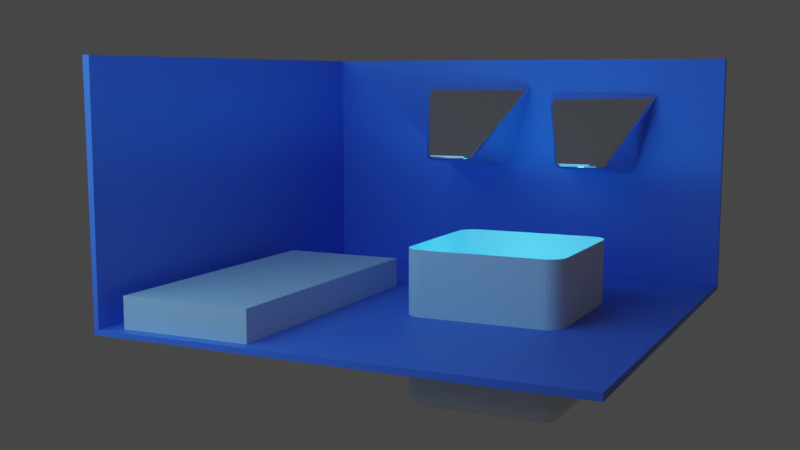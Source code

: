 # Source: room.blend  (saved by Blender 2.90.8; exported with 4.5.12 LTS)
import bpy
from mathutils import Matrix  # noqa: F401  (used for matrix-valued properties, if any)

bpy.ops.wm.read_factory_settings(use_empty=True)
scene = bpy.context.scene
scene.name = 'Scene'

# ---- collections
col_collection = bpy.data.collections.new('Collection'); scene.collection.children.link(col_collection)

# ---- materials (node trees are filled in below, after node groups)
mat_material_004 = bpy.data.materials.new('Material.004')
mat_material_005 = bpy.data.materials.new('Material.005')
mat_material_007 = bpy.data.materials.new('Material.007')
mat_material_003 = bpy.data.materials.new('Material.003')
mat_material_006 = bpy.data.materials.new('Material.006')

# ---- material node trees
mat_material_004.use_nodes = True; mat_material_004.node_tree.nodes.clear()
_N = mat_material_004.node_tree.nodes; _L = mat_material_004.node_tree.links
n0 = _N.new('ShaderNodeBsdfPrincipled'); n0.name = 'Principled BSDF'; n0.location = (10, 300)
n0.distribution = 'GGX'
n0.subsurface_method = 'BURLEY'
n0.inputs[0].default_value = (0.1467, 0.2457, 0.8, 1.0)
n0.inputs[3].default_value = 1.45
n0.inputs[27].default_value = (0.0, 0.0, 0.0, 1.0)
n0.inputs[28].default_value = 1.0
n1 = _N.new('ShaderNodeOutputMaterial'); n1.name = 'Material Output'; n1.location = (300, 300)
_L.new(n0.outputs[0], n1.inputs[0])
n1.is_active_output = True
mat_material_005.use_nodes = True; mat_material_005.node_tree.nodes.clear()
_N = mat_material_005.node_tree.nodes; _L = mat_material_005.node_tree.links
n0 = _N.new('ShaderNodeBsdfPrincipled'); n0.name = 'Principled BSDF'; n0.location = (10, 300)
n0.distribution = 'GGX'
n0.subsurface_method = 'BURLEY'
n0.inputs[1].default_value = 0.9455
n0.inputs[2].default_value = 0.07273
n0.inputs[3].default_value = 1.45
n0.inputs[27].default_value = (0.0, 0.0, 0.0, 1.0)
n0.inputs[28].default_value = 1.0
n1 = _N.new('ShaderNodeOutputMaterial'); n1.name = 'Material Output'; n1.location = (300, 300)
_L.new(n0.outputs[0], n1.inputs[0])
n1.is_active_output = True
mat_material_007.use_nodes = True; mat_material_007.node_tree.nodes.clear()
_N = mat_material_007.node_tree.nodes; _L = mat_material_007.node_tree.links
n0 = _N.new('ShaderNodeBsdfPrincipled'); n0.name = 'Principled BSDF'; n0.location = (10, 300)
n0.distribution = 'GGX'
n0.subsurface_method = 'BURLEY'
n0.inputs[1].default_value = 0.9455
n0.inputs[2].default_value = 0.08636
n0.inputs[3].default_value = 1.45
n0.inputs[27].default_value = (0.0, 0.0, 0.0, 1.0)
n0.inputs[28].default_value = 1.0
n1 = _N.new('ShaderNodeOutputMaterial'); n1.name = 'Material Output'; n1.location = (300, 300)
_L.new(n0.outputs[0], n1.inputs[0])
n1.is_active_output = True
mat_material_003.use_nodes = True; mat_material_003.node_tree.nodes.clear()
_N = mat_material_003.node_tree.nodes; _L = mat_material_003.node_tree.links
n0 = _N.new('ShaderNodeOutputMaterial'); n0.name = 'Material Output'; n0.location = (300, 300)
n1 = _N.new('ShaderNodeBsdfPrincipled'); n1.name = 'Principled BSDF'; n1.location = (10, 300)
n1.distribution = 'GGX'
n1.subsurface_method = 'BURLEY'
n1.inputs[3].default_value = 1.45
n1.inputs[27].default_value = (0.0, 0.0, 0.0, 1.0)
n1.inputs[28].default_value = 1.0
_L.new(n1.outputs[0], n0.inputs[0])
n0.is_active_output = True
mat_material_006.use_nodes = True; mat_material_006.node_tree.nodes.clear()
_N = mat_material_006.node_tree.nodes; _L = mat_material_006.node_tree.links
n0 = _N.new('ShaderNodeOutputMaterial'); n0.name = 'Material Output'; n0.location = (300, 300)
n1 = _N.new('ShaderNodeEmission'); n1.name = 'Emission'; n1.location = (10, 300)
n1.inputs[0].default_value = (0.01266, 0.3929, 1.0, 1.0)
n1.inputs[1].default_value = 100.0
_L.new(n1.outputs[0], n0.inputs[0])
n0.is_active_output = True

# ---- world
world_world = bpy.data.worlds.new('World'); scene.world = world_world
world_world.use_nodes = True; world_world.node_tree.nodes.clear()
_N = world_world.node_tree.nodes; _L = world_world.node_tree.links
n0 = _N.new('ShaderNodeOutputWorld'); n0.name = 'World Output'; n0.location = (300, 300)
n1 = _N.new('ShaderNodeBackground'); n1.name = 'Background'; n1.location = (10, 300)
n1.inputs[0].default_value = (0.05088, 0.05088, 0.05088, 1.0)
_L.new(n1.outputs[0], n0.inputs[0])
n0.is_active_output = True
world_world.color = (0.05088, 0.05088, 0.05088)
world_world.use_sun_shadow = False
world_world.sun_shadow_jitter_overblur = 0.0

# ---- cameras
cam_camera_001 = bpy.data.cameras.new('Camera.001')

# ---- lights
light_area = bpy.data.lights.new('Area', 'AREA')
light_area.color = (0.1519, 0.4566, 1.0)
light_area.transmission_factor = 0.0
light_area.energy = 314.2
light_area.shadow_soft_size = 1.0
light_area.shadow_maximum_resolution = 0.006
light_area.use_absolute_resolution = True
light_area.size = 1.0
light_area.size_y = 1.0

# ---- meshes
me_plane = bpy.data.meshes.new('Plane')
me_plane.from_pydata([(-1.0, -1.0, 0.0), (1.0, -1.0, 0.0), (-1.0, 1.0, 0.0), (1.0, 1.0, 0.0), (-1.0, -1.0, 1.058), (-1.0, 1.0, 1.058), (1.0, 1.0, 1.058), (-1.021, -1.0, -0.02121), (1.0, -1.0, -0.03), (-1.017, 1.017, -0.01732), (1.0, 1.021, -0.02121), (-1.03, -1.0, 1.058), (-1.021, 1.021, 1.058), (1.0, 1.03, 1.058)], [], [(0, 1, 3, 2), (2, 3, 6, 5), (0, 2, 5, 4), (7, 9, 10, 8), (9, 12, 13, 10), (7, 11, 12, 9), (1, 0, 7, 8), (3, 1, 8, 10), (4, 5, 12, 11), (5, 6, 13, 12), (6, 3, 10, 13), (0, 4, 11, 7)])
_uv = me_plane.uv_layers.new(name='UVMap')
_uv.uv.foreach_set('vector', [0.0, 0.0, 1.0, 0.0, 1.0, 1.0, 0.0, 1.0, 0.0, 1.0, 1.0, 1.0, 1.0, 1.0, 0.0, 1.0, 0.0, 0.0, 0.0, 1.0, 0.0, 1.0, 0.0, 0.0, 0.0, 0.0, 0.0, 1.0, 1.0, 1.0, 1.0, 0.0, 0.0, 1.0, 0.0, 1.0, 1.0, 1.0, 1.0, 1.0, 0.0, 0.0, 0.0, 0.0, 0.0, 1.0, 0.0, 1.0, 1.0, 0.0, 0.0, 0.0, 0.0, 0.0, 1.0, 0.0, 1.0, 1.0, 1.0, 0.0, 1.0, 0.0, 1.0, 1.0, 0.0, 0.0, 0.0, 1.0, 0.0, 1.0, 0.0, 0.0, 0.0, 1.0, 1.0, 1.0, 1.0, 1.0, 0.0, 1.0, 1.0, 1.0, 1.0, 1.0, 1.0, 1.0, 1.0, 1.0, 0.0, 0.0, 0.0, 0.0, 0.0, 0.0, 0.0, 0.0])
me_plane.materials.append(mat_material_004)
me_plane.use_remesh_fix_poles = True
me_plane.use_remesh_preserve_attributes = False
me_plane.use_mirror_vertex_groups = False
me_plane.update()
me_cube_002 = bpy.data.meshes.new('Cube.002')
me_cube_002.from_pydata([(-0.4803, -1.0, -0.561), (-1.293, 0.08462, 1.0), (-1.0, 1.0, -1.0), (-1.0, 1.0, 1.0), (0.4803, -1.0, -0.561), (1.293, 0.08462, 1.0), (1.0, 1.0, -1.0), (1.0, 1.0, 1.0)], [], [(0, 1, 3, 2), (2, 3, 7, 6), (6, 7, 5, 4), (4, 5, 1, 0), (2, 6, 4, 0), (7, 3, 1, 5)])
me_cube_002.polygons.foreach_set('use_smooth', [True] * 6)
_uv = me_cube_002.uv_layers.new(name='UVMap')
_uv.uv.foreach_set('vector', [0.375, 0.0, 0.625, 0.0, 0.625, 0.25, 0.375, 0.25, 0.375, 0.25, 0.625, 0.25, 0.625, 0.5, 0.375, 0.5, 0.375, 0.5, 0.625, 0.5, 0.625, 0.75, 0.375, 0.75, 0.375, 0.75, 0.625, 0.75, 0.625, 1.0, 0.375, 1.0, 0.125, 0.5, 0.375, 0.5, 0.375, 0.75, 0.125, 0.75, 0.625, 0.5, 0.875, 0.5, 0.875, 0.75, 0.625, 0.75])
me_cube_002.materials.append(mat_material_005)
me_cube_002.use_remesh_fix_poles = True
me_cube_002.use_remesh_preserve_attributes = False
me_cube_002.use_mirror_vertex_groups = False
me_cube_002.update()
me_cube_003 = bpy.data.meshes.new('Cube.003')
me_cube_003.from_pydata([(-0.4803, -1.0, -0.561), (-1.293, 0.08462, 1.0), (-1.0, 1.0, -1.0), (-1.0, 1.0, 1.0), (0.4803, -1.0, -0.561), (1.293, 0.08462, 1.0), (1.0, 1.0, -1.0), (1.0, 1.0, 1.0)], [], [(0, 1, 3, 2), (2, 3, 7, 6), (6, 7, 5, 4), (4, 5, 1, 0), (2, 6, 4, 0), (7, 3, 1, 5)])
me_cube_003.polygons.foreach_set('use_smooth', [True] * 6)
_uv = me_cube_003.uv_layers.new(name='UVMap')
_uv.uv.foreach_set('vector', [0.375, 0.0, 0.625, 0.0, 0.625, 0.25, 0.375, 0.25, 0.375, 0.25, 0.625, 0.25, 0.625, 0.5, 0.375, 0.5, 0.375, 0.5, 0.625, 0.5, 0.625, 0.75, 0.375, 0.75, 0.375, 0.75, 0.625, 0.75, 0.625, 1.0, 0.375, 1.0, 0.125, 0.5, 0.375, 0.5, 0.375, 0.75, 0.125, 0.75, 0.625, 0.5, 0.875, 0.5, 0.875, 0.75, 0.625, 0.75])
me_cube_003.materials.append(mat_material_007)
me_cube_003.use_remesh_fix_poles = True
me_cube_003.use_remesh_preserve_attributes = False
me_cube_003.use_mirror_vertex_groups = False
me_cube_003.update()
me_cube_004 = bpy.data.meshes.new('Cube.004')
me_cube_004.from_pydata([(-1.0, -1.0, -1.0), (-1.0, -1.0, 1.0), (-1.0, 1.0, -1.0), (-1.0, 1.0, 1.0), (1.0, -1.0, -1.0), (1.0, -1.0, 1.0), (1.0, 1.0, -1.0), (1.0, 1.0, 1.0)], [], [(0, 1, 3, 2), (2, 3, 7, 6), (6, 7, 5, 4), (4, 5, 1, 0), (2, 6, 4, 0), (7, 3, 1, 5)])
_uv = me_cube_004.uv_layers.new(name='UVMap')
_uv.uv.foreach_set('vector', [0.375, 0.0, 0.625, 0.0, 0.625, 0.25, 0.375, 0.25, 0.375, 0.25, 0.625, 0.25, 0.625, 0.5, 0.375, 0.5, 0.375, 0.5, 0.625, 0.5, 0.625, 0.75, 0.375, 0.75, 0.375, 0.75, 0.625, 0.75, 0.625, 1.0, 0.375, 1.0, 0.125, 0.5, 0.375, 0.5, 0.375, 0.75, 0.125, 0.75, 0.625, 0.5, 0.875, 0.5, 0.875, 0.75, 0.625, 0.75])
me_cube_004.materials.append(mat_material_003)
me_cube_004.use_remesh_fix_poles = True
me_cube_004.use_remesh_preserve_attributes = False
me_cube_004.use_mirror_vertex_groups = False
me_cube_004.update()
me_cube_005 = bpy.data.meshes.new('Cube.005')
me_cube_005.from_pydata([(-0.78, -0.78, -1.0), (-0.78, -1.0, -0.78), (-1.0, -0.78, -0.78), (-0.78, -0.8229, -0.9958), (-0.78, -0.8642, -0.9833), (-0.78, -0.9022, -0.9629), (-0.78, -0.9356, -0.9356), (-0.8229, -0.78, -0.9958), (-0.8242, -0.8248, -0.9908), (-0.8243, -0.8664, -0.9774), (-0.8239, -0.9024, -0.9575), (-0.8237, -0.9324, -0.9326), (-0.8642, -0.78, -0.9833), (-0.8663, -0.8248, -0.9774), (-0.8652, -0.8654, -0.964), (-0.8626, -0.8984, -0.946), (-0.8611, -0.9246, -0.9246), (-0.9022, -0.78, -0.9629), (-0.9026, -0.8242, -0.9573), (-0.8984, -0.8627, -0.946), (-0.8924, -0.8924, -0.9321), (-0.8892, -0.915, -0.915), (-0.907, -0.907, -0.907), (-0.8229, -0.9958, -0.78), (-0.8642, -0.9833, -0.78), (-0.9022, -0.9629, -0.78), (-0.9356, -0.9356, -0.78), (-0.78, -0.9958, -0.8229), (-0.8248, -0.9908, -0.8242), (-0.8664, -0.9774, -0.8243), (-0.9024, -0.9575, -0.8239), (-0.9324, -0.9326, -0.8237), (-0.78, -0.9833, -0.8642), (-0.8248, -0.9774, -0.8663), (-0.8654, -0.964, -0.8652), (-0.8984, -0.946, -0.8626), (-0.9246, -0.9246, -0.8611), (-0.78, -0.9629, -0.9022), (-0.8242, -0.9573, -0.9026), (-0.8627, -0.946, -0.8984), (-0.8924, -0.9321, -0.8924), (-0.915, -0.915, -0.8892), (-0.9958, -0.78, -0.8229), (-0.9833, -0.78, -0.8642), (-0.9629, -0.78, -0.9022), (-0.9356, -0.78, -0.9356), (-0.9958, -0.8229, -0.78), (-0.9908, -0.8242, -0.8248), (-0.9774, -0.8243, -0.8664), (-0.9575, -0.8239, -0.9024), (-0.9326, -0.8237, -0.9324), (-0.9833, -0.8642, -0.78), (-0.9774, -0.8663, -0.8248), (-0.964, -0.8652, -0.8654), (-0.946, -0.8626, -0.8984), (-0.9246, -0.8611, -0.9246), (-0.9629, -0.9022, -0.78), (-0.9573, -0.9026, -0.8242), (-0.946, -0.8984, -0.8627), (-0.9321, -0.8924, -0.8924), (-0.915, -0.8892, -0.915), (-1.0, -0.78, 1.0), (-0.78, -1.0, 1.0), (-0.9958, -0.8229, 1.0), (-0.9833, -0.8642, 1.0), (-0.9629, -0.9022, 1.0), (-0.9356, -0.9356, 1.0), (-0.9022, -0.9629, 1.0), (-0.8642, -0.9833, 1.0), (-0.8229, -0.9958, 1.0), (-0.78, 0.78, -1.0), (-1.0, 0.78, -0.78), (-0.78, 1.0, -0.78), (-0.8229, 0.78, -0.9958), (-0.8642, 0.78, -0.9833), (-0.9022, 0.78, -0.9629), (-0.9356, 0.78, -0.9356), (-0.78, 0.8229, -0.9958), (-0.8248, 0.8242, -0.9908), (-0.8664, 0.8243, -0.9774), (-0.9024, 0.8239, -0.9575), (-0.9324, 0.8237, -0.9326), (-0.78, 0.8642, -0.9833), (-0.8248, 0.8663, -0.9774), (-0.8654, 0.8652, -0.964), (-0.8984, 0.8626, -0.946), (-0.9246, 0.8611, -0.9246), (-0.78, 0.9022, -0.9629), (-0.8242, 0.9026, -0.9573), (-0.8627, 0.8984, -0.946), (-0.8924, 0.8924, -0.9321), (-0.915, 0.8892, -0.915), (-0.907, 0.907, -0.907), (-0.9958, 0.8229, -0.78), (-0.9833, 0.8642, -0.78), (-0.9629, 0.9022, -0.78), (-0.9356, 0.9356, -0.78), (-0.9958, 0.78, -0.8229), (-0.9908, 0.8248, -0.8242), (-0.9774, 0.8664, -0.8243), (-0.9575, 0.9024, -0.8239), (-0.9326, 0.9324, -0.8237), (-0.9833, 0.78, -0.8642), (-0.9774, 0.8248, -0.8663), (-0.964, 0.8654, -0.8652), (-0.946, 0.8984, -0.8626), (-0.9246, 0.9246, -0.8611), (-0.9629, 0.78, -0.9022), (-0.9573, 0.8242, -0.9026), (-0.946, 0.8627, -0.8984), (-0.9321, 0.8924, -0.8924), (-0.915, 0.915, -0.8892), (-0.78, 0.9958, -0.8229), (-0.78, 0.9833, -0.8642), (-0.78, 0.9629, -0.9022), (-0.78, 0.9356, -0.9356), (-0.8229, 0.9958, -0.78), (-0.8242, 0.9908, -0.8248), (-0.8243, 0.9774, -0.8664), (-0.8239, 0.9575, -0.9024), (-0.8237, 0.9326, -0.9324), (-0.8642, 0.9833, -0.78), (-0.8663, 0.9774, -0.8248), (-0.8652, 0.964, -0.8654), (-0.8626, 0.946, -0.8984), (-0.8611, 0.9246, -0.9246), (-0.9022, 0.9629, -0.78), (-0.9026, 0.9573, -0.8242), (-0.8984, 0.946, -0.8627), (-0.8924, 0.9321, -0.8924), (-0.8892, 0.915, -0.915), (-0.78, 1.0, 1.0), (-1.0, 0.78, 1.0), (-0.8229, 0.9958, 1.0), (-0.8642, 0.9833, 1.0), (-0.9022, 0.9629, 1.0), (-0.9356, 0.9356, 1.0), (-0.9629, 0.9022, 1.0), (-0.9833, 0.8642, 1.0), (-0.9958, 0.8229, 1.0), (0.78, -0.78, -1.0), (1.0, -0.78, -0.78), (0.78, -1.0, -0.78), (0.8229, -0.78, -0.9958), (0.8642, -0.78, -0.9833), (0.9022, -0.78, -0.9629), (0.9356, -0.78, -0.9356), (0.78, -0.8229, -0.9958), (0.8248, -0.8242, -0.9908), (0.8664, -0.8243, -0.9774), (0.9024, -0.8239, -0.9575), (0.9324, -0.8237, -0.9326), (0.78, -0.8642, -0.9833), (0.8248, -0.8663, -0.9774), (0.8654, -0.8652, -0.964), (0.8984, -0.8626, -0.946), (0.9246, -0.8611, -0.9246), (0.78, -0.9022, -0.9629), (0.8242, -0.9026, -0.9573), (0.8627, -0.8984, -0.946), (0.8924, -0.8924, -0.9321), (0.915, -0.8892, -0.915), (0.907, -0.907, -0.907), (0.9958, -0.8229, -0.78), (0.9833, -0.8642, -0.78), (0.9629, -0.9022, -0.78), (0.9356, -0.9356, -0.78), (0.9958, -0.78, -0.8229), (0.9908, -0.8248, -0.8242), (0.9774, -0.8664, -0.8243), (0.9575, -0.9024, -0.8239), (0.9326, -0.9324, -0.8237), (0.9833, -0.78, -0.8642), (0.9774, -0.8248, -0.8663), (0.964, -0.8654, -0.8652), (0.946, -0.8984, -0.8626), (0.9246, -0.9246, -0.8611), (0.9629, -0.78, -0.9022), (0.9573, -0.8242, -0.9026), (0.946, -0.8627, -0.8984), (0.9321, -0.8924, -0.8924), (0.915, -0.915, -0.8892), (0.78, -0.9958, -0.8229), (0.78, -0.9833, -0.8642), (0.78, -0.9629, -0.9022), (0.78, -0.9356, -0.9356), (0.8229, -0.9958, -0.78), (0.8242, -0.9908, -0.8248), (0.8243, -0.9774, -0.8664), (0.8239, -0.9575, -0.9024), (0.8237, -0.9326, -0.9324), (0.8642, -0.9833, -0.78), (0.8663, -0.9774, -0.8248), (0.8652, -0.964, -0.8654), (0.8626, -0.946, -0.8984), (0.8611, -0.9246, -0.9246), (0.9022, -0.9629, -0.78), (0.9026, -0.9573, -0.8242), (0.8984, -0.946, -0.8627), (0.8924, -0.9321, -0.8924), (0.8892, -0.915, -0.915), (0.78, -1.0, 1.0), (1.0, -0.78, 1.0), (0.8229, -0.9958, 1.0), (0.8642, -0.9833, 1.0), (0.9022, -0.9629, 1.0), (0.9356, -0.9356, 1.0), (0.9629, -0.9022, 1.0), (0.9833, -0.8642, 1.0), (0.9958, -0.8229, 1.0), (0.78, 0.78, -1.0), (0.78, 1.0, -0.78), (1.0, 0.78, -0.78), (0.78, 0.8229, -0.9958), (0.78, 0.8642, -0.9833), (0.78, 0.9022, -0.9629), (0.78, 0.9356, -0.9356), (0.8229, 0.78, -0.9958), (0.8242, 0.8248, -0.9908), (0.8243, 0.8664, -0.9774), (0.8239, 0.9024, -0.9575), (0.8237, 0.9324, -0.9326), (0.8642, 0.78, -0.9833), (0.8663, 0.8248, -0.9774), (0.8652, 0.8654, -0.964), (0.8626, 0.8984, -0.946), (0.8611, 0.9246, -0.9246), (0.9022, 0.78, -0.9629), (0.9026, 0.8242, -0.9573), (0.8984, 0.8627, -0.946), (0.8924, 0.8924, -0.9321), (0.8892, 0.915, -0.915), (0.907, 0.907, -0.907), (0.8229, 0.9958, -0.78), (0.8642, 0.9833, -0.78), (0.9022, 0.9629, -0.78), (0.9356, 0.9356, -0.78), (0.78, 0.9958, -0.8229), (0.8248, 0.9908, -0.8242), (0.8664, 0.9774, -0.8243), (0.9024, 0.9575, -0.8239), (0.9324, 0.9326, -0.8237), (0.78, 0.9833, -0.8642), (0.8248, 0.9774, -0.8663), (0.8654, 0.964, -0.8652), (0.8984, 0.946, -0.8626), (0.9246, 0.9246, -0.8611), (0.78, 0.9629, -0.9022), (0.8242, 0.9573, -0.9026), (0.8627, 0.946, -0.8984), (0.8924, 0.9321, -0.8924), (0.915, 0.915, -0.8892), (0.9958, 0.78, -0.8229), (0.9833, 0.78, -0.8642), (0.9629, 0.78, -0.9022), (0.9356, 0.78, -0.9356), (0.9958, 0.8229, -0.78), (0.9908, 0.8242, -0.8248), (0.9774, 0.8243, -0.8664), (0.9575, 0.8239, -0.9024), (0.9326, 0.8237, -0.9324), (0.9833, 0.8642, -0.78), (0.9774, 0.8663, -0.8248), (0.964, 0.8652, -0.8654), (0.946, 0.8626, -0.8984), (0.9246, 0.8611, -0.9246), (0.9629, 0.9022, -0.78), (0.9573, 0.9026, -0.8242), (0.946, 0.8984, -0.8627), (0.9321, 0.8924, -0.8924), (0.915, 0.8892, -0.915), (1.0, 0.78, 1.0), (0.78, 1.0, 1.0), (0.9958, 0.8229, 1.0), (0.9833, 0.8642, 1.0), (0.9629, 0.9022, 1.0), (0.9356, 0.9356, 1.0), (0.9022, 0.9629, 1.0), (0.8642, 0.9833, 1.0), (0.8229, 0.9958, 1.0)], [], [(142, 201, 62, 1), (212, 271, 202, 141), (72, 131, 272, 211), (2, 61, 132, 71), (0, 3, 8, 7), (3, 4, 9, 8), (4, 5, 10, 9), (5, 6, 11, 10), (7, 8, 13, 12), (8, 9, 14, 13), (9, 10, 15, 14), (10, 11, 16, 15), (12, 13, 18, 17), (13, 14, 19, 18), (14, 15, 20, 19), (15, 16, 21, 20), (17, 18, 50, 45), (18, 19, 55, 50), (19, 20, 60, 55), (20, 21, 22, 60), (1, 23, 28, 27), (23, 24, 29, 28), (24, 25, 30, 29), (25, 26, 31, 30), (27, 28, 33, 32), (28, 29, 34, 33), (29, 30, 35, 34), (30, 31, 36, 35), (32, 33, 38, 37), (33, 34, 39, 38), (34, 35, 40, 39), (35, 36, 41, 40), (37, 38, 11, 6), (38, 39, 16, 11), (39, 40, 21, 16), (40, 41, 22, 21), (2, 42, 47, 46), (42, 43, 48, 47), (43, 44, 49, 48), (44, 45, 50, 49), (46, 47, 52, 51), (47, 48, 53, 52), (48, 49, 54, 53), (49, 50, 55, 54), (51, 52, 57, 56), (52, 53, 58, 57), (53, 54, 59, 58), (54, 55, 60, 59), (56, 57, 31, 26), (57, 58, 36, 31), (58, 59, 41, 36), (59, 60, 22, 41), (70, 73, 78, 77), (73, 74, 79, 78), (74, 75, 80, 79), (75, 76, 81, 80), (77, 78, 83, 82), (78, 79, 84, 83), (79, 80, 85, 84), (80, 81, 86, 85), (82, 83, 88, 87), (83, 84, 89, 88), (84, 85, 90, 89), (85, 86, 91, 90), (87, 88, 120, 115), (88, 89, 125, 120), (89, 90, 130, 125), (90, 91, 92, 130), (71, 93, 98, 97), (93, 94, 99, 98), (94, 95, 100, 99), (95, 96, 101, 100), (97, 98, 103, 102), (98, 99, 104, 103), (99, 100, 105, 104), (100, 101, 106, 105), (102, 103, 108, 107), (103, 104, 109, 108), (104, 105, 110, 109), (105, 106, 111, 110), (107, 108, 81, 76), (108, 109, 86, 81), (109, 110, 91, 86), (110, 111, 92, 91), (72, 112, 117, 116), (112, 113, 118, 117), (113, 114, 119, 118), (114, 115, 120, 119), (116, 117, 122, 121), (117, 118, 123, 122), (118, 119, 124, 123), (119, 120, 125, 124), (121, 122, 127, 126), (122, 123, 128, 127), (123, 124, 129, 128), (124, 125, 130, 129), (126, 127, 101, 96), (127, 128, 106, 101), (128, 129, 111, 106), (129, 130, 92, 111), (140, 143, 148, 147), (143, 144, 149, 148), (144, 145, 150, 149), (145, 146, 151, 150), (147, 148, 153, 152), (148, 149, 154, 153), (149, 150, 155, 154), (150, 151, 156, 155), (152, 153, 158, 157), (153, 154, 159, 158), (154, 155, 160, 159), (155, 156, 161, 160), (157, 158, 190, 185), (158, 159, 195, 190), (159, 160, 200, 195), (160, 161, 162, 200), (141, 163, 168, 167), (163, 164, 169, 168), (164, 165, 170, 169), (165, 166, 171, 170), (167, 168, 173, 172), (168, 169, 174, 173), (169, 170, 175, 174), (170, 171, 176, 175), (172, 173, 178, 177), (173, 174, 179, 178), (174, 175, 180, 179), (175, 176, 181, 180), (177, 178, 151, 146), (178, 179, 156, 151), (179, 180, 161, 156), (180, 181, 162, 161), (142, 182, 187, 186), (182, 183, 188, 187), (183, 184, 189, 188), (184, 185, 190, 189), (186, 187, 192, 191), (187, 188, 193, 192), (188, 189, 194, 193), (189, 190, 195, 194), (191, 192, 197, 196), (192, 193, 198, 197), (193, 194, 199, 198), (194, 195, 200, 199), (196, 197, 171, 166), (197, 198, 176, 171), (198, 199, 181, 176), (199, 200, 162, 181), (210, 213, 218, 217), (213, 214, 219, 218), (214, 215, 220, 219), (215, 216, 221, 220), (217, 218, 223, 222), (218, 219, 224, 223), (219, 220, 225, 224), (220, 221, 226, 225), (222, 223, 228, 227), (223, 224, 229, 228), (224, 225, 230, 229), (225, 226, 231, 230), (227, 228, 260, 255), (228, 229, 265, 260), (229, 230, 270, 265), (230, 231, 232, 270), (211, 233, 238, 237), (233, 234, 239, 238), (234, 235, 240, 239), (235, 236, 241, 240), (237, 238, 243, 242), (238, 239, 244, 243), (239, 240, 245, 244), (240, 241, 246, 245), (242, 243, 248, 247), (243, 244, 249, 248), (244, 245, 250, 249), (245, 246, 251, 250), (247, 248, 221, 216), (248, 249, 226, 221), (249, 250, 231, 226), (250, 251, 232, 231), (212, 252, 257, 256), (252, 253, 258, 257), (253, 254, 259, 258), (254, 255, 260, 259), (256, 257, 262, 261), (257, 258, 263, 262), (258, 259, 264, 263), (259, 260, 265, 264), (261, 262, 267, 266), (262, 263, 268, 267), (263, 264, 269, 268), (264, 265, 270, 269), (266, 267, 241, 236), (267, 268, 246, 241), (268, 269, 251, 246), (269, 270, 232, 251), (70, 0, 7, 73), (73, 7, 12, 74), (74, 12, 17, 75), (75, 17, 45, 76), (76, 45, 44, 107), (107, 44, 43, 102), (102, 43, 42, 97), (97, 42, 2, 71), (1, 62, 69, 23), (23, 69, 68, 24), (24, 68, 67, 25), (25, 67, 66, 26), (26, 66, 65, 56), (56, 65, 64, 51), (51, 64, 63, 46), (46, 63, 61, 2), (131, 72, 116, 133), (133, 116, 121, 134), (134, 121, 126, 135), (135, 126, 96, 136), (136, 96, 95, 137), (137, 95, 94, 138), (138, 94, 93, 139), (139, 93, 71, 132), (210, 70, 77, 213), (213, 77, 82, 214), (214, 82, 87, 215), (215, 87, 115, 216), (216, 115, 114, 247), (247, 114, 113, 242), (242, 113, 112, 237), (237, 112, 72, 211), (271, 212, 256, 273), (273, 256, 261, 274), (274, 261, 266, 275), (275, 266, 236, 276), (276, 236, 235, 277), (277, 235, 234, 278), (278, 234, 233, 279), (279, 233, 211, 272), (140, 210, 217, 143), (143, 217, 222, 144), (144, 222, 227, 145), (145, 227, 255, 146), (146, 255, 254, 177), (177, 254, 253, 172), (172, 253, 252, 167), (167, 252, 212, 141), (201, 142, 186, 203), (203, 186, 191, 204), (204, 191, 196, 205), (205, 196, 166, 206), (206, 166, 165, 207), (207, 165, 164, 208), (208, 164, 163, 209), (209, 163, 141, 202), (0, 140, 147, 3), (3, 147, 152, 4), (4, 152, 157, 5), (5, 157, 185, 6), (6, 185, 184, 37), (37, 184, 183, 32), (32, 183, 182, 27), (27, 182, 142, 1), (70, 210, 140, 0)])
_uv = me_cube_005.uv_layers.new(name='UVMap')
_uv.uv.foreach_set('vector', [0.4025, 0.7775, 0.625, 0.7775, 0.625, 0.9725, 0.4025, 0.9725, 0.4025, 0.5275, 0.625, 0.5275, 0.625, 0.7225, 0.4025, 0.7225, 0.4025, 0.2775, 0.625, 0.2775, 0.625, 0.4725, 0.4025, 0.4725, 0.4025, 0.0275, 0.625, 0.0275, 0.625, 0.2225, 0.4025, 0.2225, 0.1525, 0.7225, 0.1525, 0.7279, 0.147, 0.7281, 0.1471, 0.7225, 0.1525, 0.7279, 0.1525, 0.733, 0.147, 0.7333, 0.147, 0.7281, 0.1525, 0.733, 0.1525, 0.7378, 0.147, 0.7378, 0.147, 0.7333, 0.1525, 0.7378, 0.1525, 0.75, 0.147, 0.75, 0.147, 0.7378, 0.1471, 0.7225, 0.147, 0.7281, 0.1417, 0.7281, 0.142, 0.7225, 0.147, 0.7281, 0.147, 0.7333, 0.1419, 0.7332, 0.1417, 0.7281, 0.147, 0.7333, 0.147, 0.7378, 0.1422, 0.7373, 0.1419, 0.7332, 0.147, 0.7378, 0.147, 0.75, 0.1424, 0.75, 0.1422, 0.7373, 0.142, 0.7225, 0.1417, 0.7281, 0.1372, 0.728, 0.1372, 0.7225, 0.1417, 0.7281, 0.1419, 0.7332, 0.1377, 0.7328, 0.1372, 0.728, 0.1419, 0.7332, 0.1422, 0.7373, 0.1384, 0.7366, 0.1377, 0.7328, 0.1422, 0.7373, 0.1424, 0.75, 0.1388, 0.75, 0.1384, 0.7366, 0.1372, 0.7225, 0.1372, 0.728, 0.125, 0.728, 0.125, 0.7225, 0.1372, 0.728, 0.1377, 0.7328, 0.125, 0.7326, 0.125, 0.728, 0.1377, 0.7328, 0.1384, 0.7366, 0.125, 0.7362, 0.125, 0.7326, 0.1384, 0.7366, 0.1388, 0.75, 0.1366, 0.75, 0.125, 0.7362, 0.4025, 0.9725, 0.4025, 0.9779, 0.397, 0.9781, 0.3971, 0.9725, 0.4025, 0.9779, 0.4025, 0.983, 0.397, 0.9833, 0.397, 0.9781, 0.4025, 0.983, 0.4025, 0.9878, 0.397, 0.9878, 0.397, 0.9833, 0.4025, 0.9878, 0.4025, 1.0, 0.397, 1.0, 0.397, 0.9878, 0.3971, 0.9725, 0.397, 0.9781, 0.3917, 0.9781, 0.392, 0.9725, 0.397, 0.9781, 0.397, 0.9833, 0.3919, 0.9832, 0.3917, 0.9781, 0.397, 0.9833, 0.397, 0.9878, 0.3922, 0.9873, 0.3919, 0.9832, 0.397, 0.9878, 0.397, 1.0, 0.3924, 1.0, 0.3922, 0.9873, 0.392, 0.9725, 0.3917, 0.9781, 0.3872, 0.978, 0.3872, 0.9725, 0.3917, 0.9781, 0.3919, 0.9832, 0.3877, 0.9828, 0.3872, 0.978, 0.3919, 0.9832, 0.3922, 0.9873, 0.3884, 0.9866, 0.3877, 0.9828, 0.3922, 0.9873, 0.3924, 1.0, 0.3888, 1.0, 0.3884, 0.9866, 0.3872, 0.9725, 0.3872, 0.978, 0.375, 0.978, 0.375, 0.9725, 0.3872, 0.978, 0.3877, 0.9828, 0.375, 0.9826, 0.375, 0.978, 0.3877, 0.9828, 0.3884, 0.9866, 0.375, 0.9862, 0.375, 0.9826, 0.3884, 0.9866, 0.3888, 1.0, 0.3866, 1.0, 0.375, 0.9862, 0.4025, 0.0275, 0.3971, 0.0275, 0.3969, 0.02197, 0.4025, 0.02214, 0.3971, 0.0275, 0.392, 0.0275, 0.3917, 0.02196, 0.3969, 0.02197, 0.392, 0.0275, 0.3872, 0.0275, 0.3872, 0.02201, 0.3917, 0.02196, 0.3872, 0.0275, 0.375, 0.0275, 0.375, 0.02204, 0.3872, 0.02201, 0.4025, 0.02214, 0.3969, 0.02197, 0.3969, 0.01672, 0.4025, 0.01698, 0.3969, 0.02197, 0.3917, 0.02196, 0.3918, 0.01685, 0.3969, 0.01672, 0.3917, 0.02196, 0.3872, 0.02201, 0.3877, 0.01718, 0.3918, 0.01685, 0.3872, 0.02201, 0.375, 0.02204, 0.375, 0.01736, 0.3877, 0.01718, 0.4025, 0.01698, 0.3969, 0.01672, 0.397, 0.01218, 0.4025, 0.01222, 0.3969, 0.01672, 0.3918, 0.01685, 0.3922, 0.0127, 0.397, 0.01218, 0.3918, 0.01685, 0.3877, 0.01718, 0.3884, 0.01345, 0.3922, 0.0127, 0.3877, 0.01718, 0.375, 0.01736, 0.375, 0.01385, 0.3884, 0.01345, 0.4025, 0.01222, 0.397, 0.01218, 0.397, 0.0, 0.4025, 0.0, 0.397, 0.01218, 0.3922, 0.0127, 0.3924, 0.0, 0.397, 0.0, 0.3922, 0.0127, 0.3884, 0.01345, 0.3888, 0.0, 0.3924, 0.0, 0.3884, 0.01345, 0.375, 0.01385, 0.375, 0.01162, 0.3888, 0.0, 0.1525, 0.5275, 0.1471, 0.5275, 0.1469, 0.522, 0.1525, 0.5221, 0.1471, 0.5275, 0.142, 0.5275, 0.1417, 0.522, 0.1469, 0.522, 0.142, 0.5275, 0.1372, 0.5275, 0.1372, 0.522, 0.1417, 0.522, 0.1372, 0.5275, 0.125, 0.5275, 0.125, 0.522, 0.1372, 0.522, 0.1525, 0.5221, 0.1469, 0.522, 0.1469, 0.5167, 0.1525, 0.517, 0.1469, 0.522, 0.1417, 0.522, 0.1418, 0.5169, 0.1469, 0.5167, 0.1417, 0.522, 0.1372, 0.522, 0.1377, 0.5172, 0.1418, 0.5169, 0.1372, 0.522, 0.125, 0.522, 0.125, 0.5174, 0.1377, 0.5172, 0.1525, 0.517, 0.1469, 0.5167, 0.147, 0.5122, 0.1525, 0.5122, 0.1469, 0.5167, 0.1418, 0.5169, 0.1422, 0.5127, 0.147, 0.5122, 0.1418, 0.5169, 0.1377, 0.5172, 0.1384, 0.5134, 0.1422, 0.5127, 0.1377, 0.5172, 0.125, 0.5174, 0.125, 0.5138, 0.1384, 0.5134, 0.1525, 0.5122, 0.147, 0.5122, 0.147, 0.5, 0.1525, 0.5, 0.147, 0.5122, 0.1422, 0.5127, 0.1424, 0.5, 0.147, 0.5, 0.1422, 0.5127, 0.1384, 0.5134, 0.1388, 0.5, 0.1424, 0.5, 0.1384, 0.5134, 0.125, 0.5138, 0.125, 0.5116, 0.1388, 0.5, 0.4025, 0.2225, 0.4025, 0.2279, 0.397, 0.2281, 0.3971, 0.2225, 0.4025, 0.2279, 0.4025, 0.233, 0.397, 0.2333, 0.397, 0.2281, 0.4025, 0.233, 0.4025, 0.2378, 0.397, 0.2378, 0.397, 0.2333, 0.4025, 0.2378, 0.4025, 0.25, 0.397, 0.25, 0.397, 0.2378, 0.3971, 0.2225, 0.397, 0.2281, 0.3917, 0.2281, 0.392, 0.2225, 0.397, 0.2281, 0.397, 0.2333, 0.3919, 0.2332, 0.3917, 0.2281, 0.397, 0.2333, 0.397, 0.2378, 0.3922, 0.2373, 0.3919, 0.2332, 0.397, 0.2378, 0.397, 0.25, 0.3924, 0.25, 0.3922, 0.2373, 0.392, 0.2225, 0.3917, 0.2281, 0.3872, 0.228, 0.3872, 0.2225, 0.3917, 0.2281, 0.3919, 0.2332, 0.3877, 0.2328, 0.3872, 0.228, 0.3919, 0.2332, 0.3922, 0.2373, 0.3884, 0.2366, 0.3877, 0.2328, 0.3922, 0.2373, 0.3924, 0.25, 0.3888, 0.25, 0.3884, 0.2366, 0.3872, 0.2225, 0.3872, 0.228, 0.375, 0.228, 0.375, 0.2225, 0.3872, 0.228, 0.3877, 0.2328, 0.375, 0.2326, 0.375, 0.228, 0.3877, 0.2328, 0.3884, 0.2366, 0.375, 0.2362, 0.375, 0.2326, 0.3884, 0.2366, 0.3888, 0.25, 0.3866, 0.25, 0.375, 0.2362, 0.4025, 0.2775, 0.3971, 0.2775, 0.3969, 0.272, 0.4025, 0.2721, 0.3971, 0.2775, 0.392, 0.2775, 0.3917, 0.272, 0.3969, 0.272, 0.392, 0.2775, 0.3872, 0.2775, 0.3872, 0.272, 0.3917, 0.272, 0.3872, 0.2775, 0.375, 0.2775, 0.375, 0.272, 0.3872, 0.272, 0.4025, 0.2721, 0.3969, 0.272, 0.3969, 0.2667, 0.4025, 0.267, 0.3969, 0.272, 0.3917, 0.272, 0.3918, 0.2669, 0.3969, 0.2667, 0.3917, 0.272, 0.3872, 0.272, 0.3877, 0.2672, 0.3918, 0.2669, 0.3872, 0.272, 0.375, 0.272, 0.375, 0.2674, 0.3877, 0.2672, 0.4025, 0.267, 0.3969, 0.2667, 0.397, 0.2622, 0.4025, 0.2622, 0.3969, 0.2667, 0.3918, 0.2669, 0.3922, 0.2627, 0.397, 0.2622, 0.3918, 0.2669, 0.3877, 0.2672, 0.3884, 0.2634, 0.3922, 0.2627, 0.3877, 0.2672, 0.375, 0.2674, 0.375, 0.2638, 0.3884, 0.2634, 0.4025, 0.2622, 0.397, 0.2622, 0.397, 0.25, 0.4025, 0.25, 0.397, 0.2622, 0.3922, 0.2627, 0.3924, 0.25, 0.397, 0.25, 0.3922, 0.2627, 0.3884, 0.2634, 0.3888, 0.25, 0.3924, 0.25, 0.3884, 0.2634, 0.375, 0.2638, 0.375, 0.2616, 0.3888, 0.25, 0.3475, 0.7225, 0.3529, 0.7225, 0.3531, 0.728, 0.3475, 0.7279, 0.3529, 0.7225, 0.358, 0.7225, 0.3583, 0.728, 0.3531, 0.728, 0.358, 0.7225, 0.3628, 0.7225, 0.3628, 0.728, 0.3583, 0.728, 0.3628, 0.7225, 0.375, 0.7225, 0.375, 0.728, 0.3628, 0.728, 0.3475, 0.7279, 0.3531, 0.728, 0.3531, 0.7333, 0.3475, 0.733, 0.3531, 0.728, 0.3583, 0.728, 0.3582, 0.7331, 0.3531, 0.7333, 0.3583, 0.728, 0.3628, 0.728, 0.3623, 0.7328, 0.3582, 0.7331, 0.3628, 0.728, 0.375, 0.728, 0.375, 0.7326, 0.3623, 0.7328, 0.3475, 0.733, 0.3531, 0.7333, 0.353, 0.7378, 0.3475, 0.7378, 0.3531, 0.7333, 0.3582, 0.7331, 0.3578, 0.7373, 0.353, 0.7378, 0.3582, 0.7331, 0.3623, 0.7328, 0.3616, 0.7366, 0.3578, 0.7373, 0.3623, 0.7328, 0.375, 0.7326, 0.375, 0.7362, 0.3616, 0.7366, 0.3475, 0.7378, 0.353, 0.7378, 0.353, 0.75, 0.3475, 0.75, 0.353, 0.7378, 0.3578, 0.7373, 0.3576, 0.75, 0.353, 0.75, 0.3578, 0.7373, 0.3616, 0.7366, 0.3612, 0.75, 0.3576, 0.75, 0.3616, 0.7366, 0.375, 0.7362, 0.3789, 0.75, 0.3612, 0.75, 0.4025, 0.7225, 0.4025, 0.7279, 0.397, 0.7281, 0.3971, 0.7225, 0.4025, 0.7279, 0.4025, 0.733, 0.397, 0.7333, 0.397, 0.7281, 0.4025, 0.733, 0.4025, 0.7378, 0.397, 0.7378, 0.397, 0.7333, 0.4025, 0.7378, 0.4025, 0.75, 0.397, 0.75, 0.397, 0.7378, 0.3971, 0.7225, 0.397, 0.7281, 0.3917, 0.7281, 0.392, 0.7225, 0.397, 0.7281, 0.397, 0.7333, 0.3919, 0.7332, 0.3917, 0.7281, 0.397, 0.7333, 0.397, 0.7378, 0.3922, 0.7373, 0.3919, 0.7332, 0.397, 0.7378, 0.397, 0.75, 0.3924, 0.75, 0.3922, 0.7373, 0.392, 0.7225, 0.3917, 0.7281, 0.3872, 0.728, 0.3872, 0.7225, 0.3917, 0.7281, 0.3919, 0.7332, 0.3877, 0.7328, 0.3872, 0.728, 0.3919, 0.7332, 0.3922, 0.7373, 0.3884, 0.7366, 0.3877, 0.7328, 0.3922, 0.7373, 0.3924, 0.75, 0.3888, 0.75, 0.3884, 0.7366, 0.3872, 0.7225, 0.3872, 0.728, 0.375, 0.728, 0.375, 0.7225, 0.3872, 0.728, 0.3877, 0.7328, 0.375, 0.7326, 0.375, 0.728, 0.3877, 0.7328, 0.3884, 0.7366, 0.375, 0.7362, 0.375, 0.7326, 0.3884, 0.7366, 0.3888, 0.75, 0.3789, 0.75, 0.375, 0.7362, 0.4025, 0.7775, 0.3971, 0.7775, 0.3969, 0.772, 0.4025, 0.7721, 0.3971, 0.7775, 0.392, 0.7775, 0.3917, 0.772, 0.3969, 0.772, 0.392, 0.7775, 0.3872, 0.7775, 0.3872, 0.772, 0.3917, 0.772, 0.3872, 0.7775, 0.375, 0.7775, 0.375, 0.772, 0.3872, 0.772, 0.4025, 0.7721, 0.3969, 0.772, 0.3969, 0.7667, 0.4025, 0.767, 0.3969, 0.772, 0.3917, 0.772, 0.3918, 0.7669, 0.3969, 0.7667, 0.3917, 0.772, 0.3872, 0.772, 0.3877, 0.7672, 0.3918, 0.7669, 0.3872, 0.772, 0.375, 0.772, 0.375, 0.7674, 0.3877, 0.7672, 0.4025, 0.767, 0.3969, 0.7667, 0.397, 0.7622, 0.4025, 0.7622, 0.3969, 0.7667, 0.3918, 0.7669, 0.3922, 0.7627, 0.397, 0.7622, 0.3918, 0.7669, 0.3877, 0.7672, 0.3884, 0.7634, 0.3922, 0.7627, 0.3877, 0.7672, 0.375, 0.7674, 0.375, 0.7638, 0.3884, 0.7634, 0.4025, 0.7622, 0.397, 0.7622, 0.397, 0.75, 0.4025, 0.75, 0.397, 0.7622, 0.3922, 0.7627, 0.3924, 0.75, 0.397, 0.75, 0.3922, 0.7627, 0.3884, 0.7634, 0.3888, 0.75, 0.3924, 0.75, 0.3884, 0.7634, 0.375, 0.7638, 0.3789, 0.75, 0.3888, 0.75, 0.3475, 0.5275, 0.3475, 0.5221, 0.353, 0.5219, 0.3529, 0.5275, 0.3475, 0.5221, 0.3475, 0.517, 0.353, 0.5167, 0.353, 0.5219, 0.3475, 0.517, 0.3475, 0.5122, 0.353, 0.5122, 0.353, 0.5167, 0.3475, 0.5122, 0.3475, 0.5, 0.353, 0.5, 0.353, 0.5122, 0.3529, 0.5275, 0.353, 0.5219, 0.3583, 0.5219, 0.358, 0.5275, 0.353, 0.5219, 0.353, 0.5167, 0.3581, 0.5168, 0.3583, 0.5219, 0.353, 0.5167, 0.353, 0.5122, 0.3578, 0.5127, 0.3581, 0.5168, 0.353, 0.5122, 0.353, 0.5, 0.3576, 0.5, 0.3578, 0.5127, 0.358, 0.5275, 0.3583, 0.5219, 0.3628, 0.522, 0.3628, 0.5275, 0.3583, 0.5219, 0.3581, 0.5168, 0.3623, 0.5172, 0.3628, 0.522, 0.3581, 0.5168, 0.3578, 0.5127, 0.3616, 0.5134, 0.3623, 0.5172, 0.3578, 0.5127, 0.3576, 0.5, 0.3612, 0.5, 0.3616, 0.5134, 0.3628, 0.5275, 0.3628, 0.522, 0.375, 0.522, 0.375, 0.5275, 0.3628, 0.522, 0.3623, 0.5172, 0.375, 0.5174, 0.375, 0.522, 0.3623, 0.5172, 0.3616, 0.5134, 0.375, 0.5138, 0.375, 0.5174, 0.3616, 0.5134, 0.3612, 0.5, 0.375, 0.5039, 0.375, 0.5138, 0.4025, 0.4725, 0.4025, 0.4779, 0.397, 0.4781, 0.3971, 0.4725, 0.4025, 0.4779, 0.4025, 0.483, 0.397, 0.4833, 0.397, 0.4781, 0.4025, 0.483, 0.4025, 0.4878, 0.397, 0.4878, 0.397, 0.4833, 0.4025, 0.4878, 0.4025, 0.5, 0.397, 0.5, 0.397, 0.4878, 0.3971, 0.4725, 0.397, 0.4781, 0.3917, 0.4781, 0.392, 0.4725, 0.397, 0.4781, 0.397, 0.4833, 0.3919, 0.4832, 0.3917, 0.4781, 0.397, 0.4833, 0.397, 0.4878, 0.3922, 0.4873, 0.3919, 0.4832, 0.397, 0.4878, 0.397, 0.5, 0.3924, 0.5, 0.3922, 0.4873, 0.392, 0.4725, 0.3917, 0.4781, 0.3872, 0.478, 0.3872, 0.4725, 0.3917, 0.4781, 0.3919, 0.4832, 0.3877, 0.4828, 0.3872, 0.478, 0.3919, 0.4832, 0.3922, 0.4873, 0.3884, 0.4866, 0.3877, 0.4828, 0.3922, 0.4873, 0.3924, 0.5, 0.3888, 0.5, 0.3884, 0.4866, 0.3872, 0.4725, 0.3872, 0.478, 0.375, 0.478, 0.375, 0.4725, 0.3872, 0.478, 0.3877, 0.4828, 0.375, 0.4826, 0.375, 0.478, 0.3877, 0.4828, 0.3884, 0.4866, 0.375, 0.4862, 0.375, 0.4826, 0.3884, 0.4866, 0.3888, 0.5, 0.375, 0.5039, 0.375, 0.4862, 0.4025, 0.5275, 0.3971, 0.5275, 0.3969, 0.522, 0.4025, 0.5221, 0.3971, 0.5275, 0.392, 0.5275, 0.3917, 0.522, 0.3969, 0.522, 0.392, 0.5275, 0.3872, 0.5275, 0.3872, 0.522, 0.3917, 0.522, 0.3872, 0.5275, 0.375, 0.5275, 0.375, 0.522, 0.3872, 0.522, 0.4025, 0.5221, 0.3969, 0.522, 0.3969, 0.5167, 0.4025, 0.517, 0.3969, 0.522, 0.3917, 0.522, 0.3918, 0.5169, 0.3969, 0.5167, 0.3917, 0.522, 0.3872, 0.522, 0.3877, 0.5172, 0.3918, 0.5169, 0.3872, 0.522, 0.375, 0.522, 0.375, 0.5174, 0.3877, 0.5172, 0.4025, 0.517, 0.3969, 0.5167, 0.397, 0.5122, 0.4025, 0.5122, 0.3969, 0.5167, 0.3918, 0.5169, 0.3922, 0.5127, 0.397, 0.5122, 0.3918, 0.5169, 0.3877, 0.5172, 0.3884, 0.5134, 0.3922, 0.5127, 0.3877, 0.5172, 0.375, 0.5174, 0.375, 0.5138, 0.3884, 0.5134, 0.4025, 0.5122, 0.397, 0.5122, 0.397, 0.5, 0.4025, 0.5, 0.397, 0.5122, 0.3922, 0.5127, 0.3924, 0.5, 0.397, 0.5, 0.3922, 0.5127, 0.3884, 0.5134, 0.3888, 0.5, 0.3924, 0.5, 0.3884, 0.5134, 0.375, 0.5138, 0.375, 0.5039, 0.3888, 0.5, 0.1525, 0.5275, 0.1525, 0.7225, 0.1471, 0.7225, 0.1471, 0.5275, 0.1471, 0.5275, 0.1471, 0.7225, 0.142, 0.7225, 0.142, 0.5275, 0.142, 0.5275, 0.142, 0.7225, 0.1372, 0.7225, 0.1372, 0.5275, 0.1372, 0.5275, 0.1372, 0.7225, 0.125, 0.7225, 0.125, 0.5275, 0.375, 0.2225, 0.375, 0.0275, 0.3872, 0.0275, 0.3872, 0.2225, 0.3872, 0.2225, 0.3872, 0.0275, 0.392, 0.0275, 0.392, 0.2225, 0.392, 0.2225, 0.392, 0.0275, 0.3971, 0.0275, 0.3971, 0.2225, 0.3971, 0.2225, 0.3971, 0.0275, 0.4025, 0.0275, 0.4025, 0.2225, 0.4025, 0.9725, 0.625, 0.9725, 0.625, 0.9779, 0.4025, 0.9779, 0.4025, 0.9779, 0.625, 0.9779, 0.625, 0.983, 0.4025, 0.983, 0.4025, 0.983, 0.625, 0.983, 0.625, 0.9878, 0.4025, 0.9878, 0.4025, 0.9878, 0.625, 0.9878, 0.625, 1.0, 0.4025, 1.0, 0.4025, 0.0, 0.625, 0.0, 0.625, 0.01222, 0.4025, 0.01222, 0.4025, 0.01222, 0.625, 0.01222, 0.625, 0.01698, 0.4025, 0.01698, 0.4025, 0.01698, 0.625, 0.01698, 0.625, 0.02214, 0.4025, 0.02214, 0.4025, 0.02214, 0.625, 0.02214, 0.625, 0.0275, 0.4025, 0.0275, 0.625, 0.2775, 0.4025, 0.2775, 0.4025, 0.2721, 0.625, 0.2721, 0.625, 0.2721, 0.4025, 0.2721, 0.4025, 0.267, 0.625, 0.267, 0.625, 0.267, 0.4025, 0.267, 0.4025, 0.2622, 0.625, 0.2622, 0.625, 0.2622, 0.4025, 0.2622, 0.4025, 0.25, 0.625, 0.25, 0.625, 0.25, 0.4025, 0.25, 0.4025, 0.2378, 0.625, 0.2378, 0.625, 0.2378, 0.4025, 0.2378, 0.4025, 0.233, 0.625, 0.233, 0.625, 0.233, 0.4025, 0.233, 0.4025, 0.2279, 0.625, 0.2279, 0.625, 0.2279, 0.4025, 0.2279, 0.4025, 0.2225, 0.625, 0.2225, 0.3475, 0.5275, 0.1525, 0.5275, 0.1525, 0.5221, 0.3475, 0.5221, 0.3475, 0.5221, 0.1525, 0.5221, 0.1525, 0.517, 0.3475, 0.517, 0.3475, 0.517, 0.1525, 0.517, 0.1525, 0.5122, 0.3475, 0.5122, 0.3475, 0.5122, 0.1525, 0.5122, 0.1525, 0.5, 0.3475, 0.5, 0.375, 0.4725, 0.375, 0.2775, 0.3872, 0.2775, 0.3872, 0.4725, 0.3872, 0.4725, 0.3872, 0.2775, 0.392, 0.2775, 0.392, 0.4725, 0.392, 0.4725, 0.392, 0.2775, 0.3971, 0.2775, 0.3971, 0.4725, 0.3971, 0.4725, 0.3971, 0.2775, 0.4025, 0.2775, 0.4025, 0.4725, 0.625, 0.5275, 0.4025, 0.5275, 0.4025, 0.5221, 0.625, 0.5221, 0.625, 0.5221, 0.4025, 0.5221, 0.4025, 0.517, 0.625, 0.517, 0.625, 0.517, 0.4025, 0.517, 0.4025, 0.5122, 0.625, 0.5122, 0.625, 0.5122, 0.4025, 0.5122, 0.4025, 0.5, 0.625, 0.5, 0.625, 0.5, 0.4025, 0.5, 0.4025, 0.4878, 0.625, 0.4878, 0.625, 0.4878, 0.4025, 0.4878, 0.4025, 0.483, 0.625, 0.483, 0.625, 0.483, 0.4025, 0.483, 0.4025, 0.4779, 0.625, 0.4779, 0.625, 0.4779, 0.4025, 0.4779, 0.4025, 0.4725, 0.625, 0.4725, 0.3475, 0.7225, 0.3475, 0.5275, 0.3529, 0.5275, 0.3529, 0.7225, 0.3529, 0.7225, 0.3529, 0.5275, 0.358, 0.5275, 0.358, 0.7225, 0.358, 0.7225, 0.358, 0.5275, 0.3628, 0.5275, 0.3628, 0.7225, 0.3628, 0.7225, 0.3628, 0.5275, 0.375, 0.5275, 0.375, 0.7225, 0.375, 0.7225, 0.375, 0.5275, 0.3872, 0.5275, 0.3872, 0.7225, 0.3872, 0.7225, 0.3872, 0.5275, 0.392, 0.5275, 0.392, 0.7225, 0.392, 0.7225, 0.392, 0.5275, 0.3971, 0.5275, 0.3971, 0.7225, 0.3971, 0.7225, 0.3971, 0.5275, 0.4025, 0.5275, 0.4025, 0.7225, 0.625, 0.7775, 0.4025, 0.7775, 0.4025, 0.7721, 0.625, 0.7721, 0.625, 0.7721, 0.4025, 0.7721, 0.4025, 0.767, 0.625, 0.767, 0.625, 0.767, 0.4025, 0.767, 0.4025, 0.7622, 0.625, 0.7622, 0.625, 0.7622, 0.4025, 0.7622, 0.4025, 0.75, 0.625, 0.75, 0.625, 0.75, 0.4025, 0.75, 0.4025, 0.7378, 0.625, 0.7378, 0.625, 0.7378, 0.4025, 0.7378, 0.4025, 0.733, 0.625, 0.733, 0.625, 0.733, 0.4025, 0.733, 0.4025, 0.7279, 0.625, 0.7279, 0.625, 0.7279, 0.4025, 0.7279, 0.4025, 0.7225, 0.625, 0.7225, 0.1525, 0.7225, 0.3475, 0.7225, 0.3475, 0.7279, 0.1525, 0.7279, 0.1525, 0.7279, 0.3475, 0.7279, 0.3475, 0.733, 0.1525, 0.733, 0.1525, 0.733, 0.3475, 0.733, 0.3475, 0.7378, 0.1525, 0.7378, 0.1525, 0.7378, 0.3475, 0.7378, 0.3475, 0.75, 0.1525, 0.75, 0.375, 0.9725, 0.375, 0.7775, 0.3872, 0.7775, 0.3872, 0.9725, 0.3872, 0.9725, 0.3872, 0.7775, 0.392, 0.7775, 0.392, 0.9725, 0.392, 0.9725, 0.392, 0.7775, 0.3971, 0.7775, 0.3971, 0.9725, 0.3971, 0.9725, 0.3971, 0.7775, 0.4025, 0.7775, 0.4025, 0.9725, 0.1525, 0.5275, 0.3475, 0.5275, 0.3475, 0.7225, 0.1525, 0.7225])
me_cube_005.use_remesh_fix_poles = True
me_cube_005.use_remesh_preserve_attributes = False
me_cube_005.use_mirror_vertex_groups = False
me_cube_005.update()
me_sphere = bpy.data.meshes.new('Sphere')
me_sphere.from_pydata([(0.0, 0.1951, 0.9808), (0.0, 0.3827, 0.9239), (0.0, 0.5556, 0.8315), (0.0, 0.7071, 0.7071), (0.0, 0.8315, 0.5556), (0.0, 0.9239, 0.3827), (0.0, 0.9808, 0.1951), (0.0, 1.0, 7.55e-08), (0.0, 0.9808, -0.1951), (0.0, 0.5556, -0.8315), (0.03806, 0.1913, 0.9808), (0.07466, 0.3753, 0.9239), (0.1084, 0.5449, 0.8315), (0.1379, 0.6935, 0.7071), (0.1622, 0.8155, 0.5556), (0.1802, 0.9061, 0.3827), (0.1913, 0.9619, 0.1951), (0.1951, 0.9808, 7.55e-08), (0.1913, 0.9619, -0.1951), (0.1802, 0.9061, -0.3827), (0.1622, 0.8155, -0.5556), (0.1379, 0.6935, -0.7071), (0.1084, 0.5449, -0.8315), (0.07466, 0.3753, -0.9239), (0.03806, 0.1913, -0.9808), (0.07466, 0.1802, 0.9808), (0.1464, 0.3536, 0.9239), (0.2126, 0.5133, 0.8315), (0.2706, 0.6533, 0.7071), (0.3182, 0.7682, 0.5556), (0.3536, 0.8536, 0.3827), (0.3753, 0.9061, 0.1951), (0.3827, 0.9239, 7.55e-08), (0.3753, 0.9061, -0.1951), (0.3536, 0.8536, -0.3827), (0.3182, 0.7682, -0.5556), (0.2706, 0.6533, -0.7071), (0.2126, 0.5133, -0.8315), (0.1464, 0.3536, -0.9239), (0.07466, 0.1802, -0.9808), (0.1084, 0.1622, 0.9808), (0.2126, 0.3182, 0.9239), (0.3087, 0.4619, 0.8315), (0.3928, 0.5879, 0.7071), (0.4619, 0.6913, 0.5556), (0.5133, 0.7682, 0.3827), (0.5449, 0.8155, 0.1951), (0.5556, 0.8315, 7.55e-08), (0.5449, 0.8155, -0.1951), (0.5133, 0.7682, -0.3827), (0.4619, 0.6913, -0.5556), (0.3928, 0.5879, -0.7071), (0.3087, 0.4619, -0.8315), (0.2126, 0.3182, -0.9239), (0.1084, 0.1622, -0.9808), (0.1379, 0.1379, 0.9808), (0.2706, 0.2706, 0.9239), (0.3928, 0.3928, 0.8315), (0.5, 0.5, 0.7071), (0.5879, 0.5879, 0.5556), (0.6533, 0.6533, 0.3827), (0.6935, 0.6935, 0.1951), (0.7071, 0.7071, 7.55e-08), (0.6935, 0.6935, -0.1951), (0.6533, 0.6533, -0.3827), (0.5879, 0.5879, -0.5556), (0.5, 0.5, -0.7071), (0.3928, 0.3928, -0.8315), (0.2706, 0.2706, -0.9239), (0.1379, 0.1379, -0.9808), (0.1622, 0.1084, 0.9808), (0.3182, 0.2126, 0.9239), (0.4619, 0.3087, 0.8315), (0.5879, 0.3928, 0.7071), (0.6913, 0.4619, 0.5556), (0.7682, 0.5133, 0.3827), (0.8155, 0.5449, 0.1951), (0.8315, 0.5556, 7.55e-08), (0.8155, 0.5449, -0.1951), (0.7682, 0.5133, -0.3827), (0.6913, 0.4619, -0.5556), (0.5879, 0.3928, -0.7071), (0.4619, 0.3087, -0.8315), (0.3182, 0.2126, -0.9239), (0.1622, 0.1084, -0.9808), (0.1802, 0.07466, 0.9808), (0.3536, 0.1464, 0.9239), (0.5133, 0.2126, 0.8315), (0.6533, 0.2706, 0.7071), (0.7682, 0.3182, 0.5556), (0.8536, 0.3536, 0.3827), (0.9061, 0.3753, 0.1951), (0.9239, 0.3827, 7.55e-08), (0.9061, 0.3753, -0.1951), (0.8536, 0.3536, -0.3827), (0.7682, 0.3182, -0.5556), (0.6533, 0.2706, -0.7071), (0.5133, 0.2126, -0.8315), (0.3536, 0.1464, -0.9239), (0.1802, 0.07466, -0.9808), (0.1913, 0.03806, 0.9808), (0.3753, 0.07466, 0.9239), (0.5449, 0.1084, 0.8315), (0.6935, 0.1379, 0.7071), (0.8155, 0.1622, 0.5556), (0.9061, 0.1802, 0.3827), (0.9619, 0.1913, 0.1951), (0.9808, 0.1951, 7.55e-08), (0.9619, 0.1913, -0.1951), (0.9061, 0.1802, -0.3827), (0.8155, 0.1622, -0.5556), (0.6935, 0.1379, -0.7071), (0.5449, 0.1084, -0.8315), (0.3753, 0.07466, -0.9239), (0.1913, 0.03806, -0.9808), (0.1951, -3.266e-07, 0.9808), (0.3827, -3.192e-07, 0.9239), (0.5556, -3.117e-07, 0.8315), (0.7071, -3.192e-07, 0.7071), (0.8315, -3.341e-07, 0.5556), (0.9239, -2.745e-07, 0.3827), (0.9808, -3.937e-07, 0.1951), (1.0, -3.788e-07, 7.55e-08), (0.9808, -3.937e-07, -0.1951), (0.9239, -2.298e-07, -0.3827), (0.8315, -3.341e-07, -0.5556), (0.7071, -3.192e-07, -0.7071), (0.5556, -3.415e-07, -0.8315), (0.3827, -3.043e-07, -0.9239), (0.1951, -3.08e-07, -0.9808), (0.1913, -0.03806, 0.9808), (0.3753, -0.07466, 0.9239), (0.5449, -0.1084, 0.8315), (0.6935, -0.138, 0.7071), (0.8155, -0.1622, 0.5556), (0.9061, -0.1802, 0.3827), (0.9619, -0.1913, 0.1951), (0.9808, -0.1951, 7.55e-08), (0.9619, -0.1913, -0.1951), (0.9061, -0.1802, -0.3827), (0.8155, -0.1622, -0.5556), (0.6935, -0.138, -0.7071), (0.5449, -0.1084, -0.8315), (0.3753, -0.07466, -0.9239), (0.1913, -0.03806, -0.9808), (0.1802, -0.07466, 0.9808), (0.3536, -0.1464, 0.9239), (0.5133, -0.2126, 0.8315), (0.6533, -0.2706, 0.7071), (0.7682, -0.3182, 0.5556), (0.8536, -0.3536, 0.3827), (0.9061, -0.3753, 0.1951), (0.9239, -0.3827, 7.55e-08), (0.9061, -0.3753, -0.1951), (0.8536, -0.3536, -0.3827), (0.7682, -0.3182, -0.5556), (0.6533, -0.2706, -0.7071), (0.5133, -0.2126, -0.8315), (0.3536, -0.1464, -0.9239), (0.1802, -0.07466, -0.9808), (0.1622, -0.1084, 0.9808), (0.3182, -0.2126, 0.9239), (0.4619, -0.3087, 0.8315), (0.5879, -0.3928, 0.7071), (0.6913, -0.4619, 0.5556), (0.7682, -0.5133, 0.3827), (0.8155, -0.5449, 0.1951), (0.8315, -0.5556, 7.55e-08), (0.8155, -0.5449, -0.1951), (0.7682, -0.5133, -0.3827), (0.6913, -0.4619, -0.5556), (0.5879, -0.3928, -0.7071), (0.4619, -0.3087, -0.8315), (0.3182, -0.2126, -0.9239), (0.1622, -0.1084, -0.9808), (0.1379, -0.138, 0.9808), (0.2706, -0.2706, 0.9239), (0.3928, -0.3928, 0.8315), (0.5, -0.5, 0.7071), (0.5879, -0.5879, 0.5556), (0.6533, -0.6533, 0.3827), (0.6935, -0.6935, 0.1951), (0.7071, -0.7071, 7.55e-08), (0.6935, -0.6935, -0.1951), (0.6533, -0.6533, -0.3827), (0.5879, -0.5879, -0.5556), (0.5, -0.5, -0.7071), (0.3928, -0.3928, -0.8315), (0.2706, -0.2706, -0.9239), (0.1379, -0.138, -0.9808), (0.1084, -0.1622, 0.9808), (0.2126, -0.3182, 0.9239), (0.3087, -0.4619, 0.8315), (0.3928, -0.5879, 0.7071), (0.4619, -0.6913, 0.5556), (0.5133, -0.7682, 0.3827), (0.5449, -0.8155, 0.1951), (0.5556, -0.8315, 7.55e-08), (0.5449, -0.8155, -0.1951), (0.5133, -0.7682, -0.3827), (0.4619, -0.6913, -0.5556), (0.3928, -0.5879, -0.7071), (0.3087, -0.4619, -0.8315), (0.2126, -0.3182, -0.9239), (0.1084, -0.1622, -0.9808), (0.0, -3.258e-07, -1.0), (0.07466, -0.1802, 0.9808), (0.1464, -0.3536, 0.9239), (0.2126, -0.5133, 0.8315), (0.2706, -0.6533, 0.7071), (0.3182, -0.7682, 0.5556), (0.3536, -0.8536, 0.3827), (0.3753, -0.9061, 0.1951), (0.3827, -0.9239, 7.55e-08), (0.3753, -0.9061, -0.1951), (0.3536, -0.8536, -0.3827), (0.3182, -0.7682, -0.5556), (0.2706, -0.6533, -0.7071), (0.2126, -0.5133, -0.8315), (0.1464, -0.3536, -0.9239), (0.07466, -0.1802, -0.9808), (0.03806, -0.1913, 0.9808), (0.07466, -0.3753, 0.9239), (0.1084, -0.5449, 0.8315), (0.1379, -0.6935, 0.7071), (0.1622, -0.8155, 0.5556), (0.1802, -0.9061, 0.3827), (0.1913, -0.9619, 0.1951), (0.1951, -0.9808, 7.55e-08), (0.1913, -0.9619, -0.1951), (0.1802, -0.9061, -0.3827), (0.1622, -0.8155, -0.5556), (0.1379, -0.6935, -0.7071), (0.1084, -0.5449, -0.8315), (0.07466, -0.3753, -0.9239), (0.03806, -0.1913, -0.9808), (-7.212e-09, -0.1951, 0.9808), (4.122e-08, -0.3827, 0.9239), (2.632e-08, -0.5556, 0.8315), (-2.584e-08, -0.7071, 0.7071), (-8.544e-08, -0.8315, 0.5556), (6.357e-08, -0.9239, 0.3827), (-8.544e-08, -0.9808, 0.1951), (-1.003e-07, -1.0, 7.55e-08), (-8.544e-08, -0.9808, -0.1951), (6.357e-08, -0.9239, -0.3827), (-8.544e-08, -0.8315, -0.5556), (-2.584e-08, -0.7071, -0.7071), (-1.094e-08, -0.5556, -0.8315), (3.964e-09, -0.3827, -0.9239), (3.964e-09, -0.1951, -0.9808), (-0.03806, -0.1913, 0.9808), (-0.07466, -0.3753, 0.9239), (-0.1084, -0.5449, 0.8315), (-0.1379, -0.6935, 0.7071), (-0.1622, -0.8155, 0.5556), (-0.1802, -0.9061, 0.3827), (-0.1913, -0.9619, 0.1951), (-0.1951, -0.9808, 7.55e-08), (-0.1913, -0.9619, -0.1951), (-0.1802, -0.9061, -0.3827), (-0.1622, -0.8155, -0.5556), (-0.1379, -0.6935, -0.7071), (-0.1084, -0.5449, -0.8315), (-0.07466, -0.3753, -0.9239), (-0.03806, -0.1913, -0.9808), (-0.07466, -0.1802, 0.9808), (-0.1464, -0.3536, 0.9239), (-0.2126, -0.5133, 0.8315), (-0.2706, -0.6533, 0.7071), (-0.3182, -0.7682, 0.5556), (-0.3536, -0.8536, 0.3827), (-0.3753, -0.9061, 0.1951), (-0.3827, -0.9239, 7.55e-08), (-0.3753, -0.9061, -0.1951), (-0.3536, -0.8536, -0.3827), (-0.3182, -0.7682, -0.5556), (-0.2706, -0.6533, -0.7071), (-0.2126, -0.5133, -0.8315), (-0.1464, -0.3536, -0.9239), (-0.07466, -0.1802, -0.9808), (-0.1084, -0.1622, 0.9808), (-0.2126, -0.3182, 0.9239), (-0.3087, -0.4619, 0.8315), (-0.3928, -0.5879, 0.7071), (-0.4619, -0.6913, 0.5556), (-0.5133, -0.7682, 0.3827), (-0.5449, -0.8155, 0.1951), (-0.5556, -0.8315, 7.55e-08), (-0.5449, -0.8155, -0.1951), (-0.5133, -0.7682, -0.3827), (-0.4619, -0.6913, -0.5556), (-0.3928, -0.5879, -0.7071), (-0.3087, -0.4619, -0.8315), (-0.2126, -0.3182, -0.9239), (-0.1084, -0.1622, -0.9808), (-2.304e-07, -5.562e-07, 1.0), (-0.1379, -0.138, 0.9808), (-0.2706, -0.2706, 0.9239), (-0.3928, -0.3928, 0.8315), (-0.5, -0.5, 0.7071), (-0.5879, -0.5879, 0.5556), (-0.6533, -0.6533, 0.3827), (-0.6935, -0.6935, 0.1951), (-0.7071, -0.7071, 7.55e-08), (-0.6935, -0.6935, -0.1951), (-0.6533, -0.6533, -0.3827), (-0.5879, -0.5879, -0.5556), (-0.5, -0.5, -0.7071), (-0.3928, -0.3928, -0.8315), (-0.2706, -0.2706, -0.9239), (-0.1379, -0.1379, -0.9808), (-0.1622, -0.1084, 0.9808), (-0.3182, -0.2126, 0.9239), (-0.4619, -0.3087, 0.8315), (-0.5879, -0.3928, 0.7071), (-0.6913, -0.4619, 0.5556), (-0.7682, -0.5133, 0.3827), (-0.8155, -0.5449, 0.1951), (-0.8315, -0.5556, 7.55e-08), (-0.8155, -0.5449, -0.1951), (-0.7682, -0.5133, -0.3827), (-0.6913, -0.4619, -0.5556), (-0.5879, -0.3928, -0.7071), (-0.4619, -0.3087, -0.8315), (-0.3182, -0.2126, -0.9239), (-0.1622, -0.1084, -0.9808), (-0.1802, -0.07466, 0.9808), (-0.3536, -0.1464, 0.9239), (-0.5133, -0.2126, 0.8315), (-0.6533, -0.2706, 0.7071), (-0.7682, -0.3182, 0.5556), (-0.8536, -0.3536, 0.3827), (-0.9061, -0.3753, 0.1951), (-0.9239, -0.3827, 7.55e-08), (-0.9061, -0.3753, -0.1951), (-0.8536, -0.3536, -0.3827), (-0.7682, -0.3182, -0.5556), (-0.6533, -0.2706, -0.7071), (-0.5133, -0.2126, -0.8315), (-0.3536, -0.1464, -0.9239), (-0.1802, -0.07466, -0.9808), (-0.1913, -0.03806, 0.9808), (-0.3753, -0.07466, 0.9239), (-0.5449, -0.1084, 0.8315), (-0.6935, -0.1379, 0.7071), (-0.8155, -0.1622, 0.5556), (-0.9061, -0.1802, 0.3827), (-0.9619, -0.1913, 0.1951), (-0.9808, -0.1951, 7.55e-08), (-0.9619, -0.1913, -0.1951), (-0.9061, -0.1802, -0.3827), (-0.8155, -0.1622, -0.5556), (-0.6935, -0.1379, -0.7071), (-0.5449, -0.1084, -0.8315), (-0.3753, -0.07466, -0.9239), (-0.1913, -0.03806, -0.9808), (-0.1951, -3.117e-07, 0.9808), (-0.3827, -2.819e-07, 0.9239), (-0.5556, -2.819e-07, 0.8315), (-0.7071, -1.851e-07, 0.7071), (-0.8315, -1.404e-07, 0.5556), (-0.9239, -3.192e-07, 0.3827), (-0.9808, -9.567e-08, 0.1951), (-1.0, -1.404e-07, 7.55e-08), (-0.9808, -9.567e-08, -0.1951), (-0.9239, -3.192e-07, -0.3827), (-0.8315, -1.404e-07, -0.5556), (-0.7071, -1.851e-07, -0.7071), (-0.5556, -2.596e-07, -0.8315), (-0.3827, -2.521e-07, -0.9239), (-0.1951, -3.155e-07, -0.9808), (-0.1913, 0.03806, 0.9808), (-0.3753, 0.07466, 0.9239), (-0.5449, 0.1084, 0.8315), (-0.6935, 0.1379, 0.7071), (-0.8155, 0.1622, 0.5556), (-0.9061, 0.1802, 0.3827), (-0.9619, 0.1913, 0.1951), (-0.9808, 0.1951, 7.55e-08), (-0.9619, 0.1913, -0.1951), (-0.9061, 0.1802, -0.3827), (-0.8155, 0.1622, -0.5556), (-0.6935, 0.1379, -0.7071), (-0.5449, 0.1084, -0.8315), (-0.3753, 0.07466, -0.9239), (-0.1913, 0.03806, -0.9808), (-0.1802, 0.07466, 0.9808), (-0.3536, 0.1464, 0.9239), (-0.5133, 0.2126, 0.8315), (-0.6533, 0.2706, 0.7071), (-0.7682, 0.3182, 0.5556), (-0.8536, 0.3536, 0.3827), (-0.9061, 0.3753, 0.1951), (-0.9239, 0.3827, 7.55e-08), (-0.9061, 0.3753, -0.1951), (-0.8536, 0.3536, -0.3827), (-0.7682, 0.3182, -0.5556), (-0.6533, 0.2706, -0.7071), (-0.5133, 0.2126, -0.8315), (-0.3536, 0.1464, -0.9239), (-0.1802, 0.07466, -0.9808), (-0.1622, 0.1084, 0.9808), (-0.3182, 0.2126, 0.9239), (-0.4619, 0.3087, 0.8315), (-0.5879, 0.3928, 0.7071), (-0.6913, 0.4619, 0.5556), (-0.7682, 0.5133, 0.3827), (-0.8155, 0.5449, 0.1951), (-0.8315, 0.5556, 7.55e-08), (-0.8155, 0.5449, -0.1951), (-0.7682, 0.5133, -0.3827), (-0.6913, 0.4619, -0.5556), (-0.5879, 0.3928, -0.7071), (-0.4619, 0.3087, -0.8315), (-0.3182, 0.2126, -0.9239), (-0.1622, 0.1084, -0.9808), (-0.1379, 0.1379, 0.9808), (-0.2706, 0.2706, 0.9239), (-0.3928, 0.3928, 0.8315), (-0.5, 0.5, 0.7071), (-0.5879, 0.5879, 0.5556), (-0.6533, 0.6533, 0.3827), (-0.6935, 0.6935, 0.1951), (-0.7071, 0.7071, 7.55e-08), (-0.6935, 0.6935, -0.1951), (-0.6533, 0.6533, -0.3827), (-0.5879, 0.5879, -0.5556), (-0.5, 0.5, -0.7071), (-0.3928, 0.3928, -0.8315), (-0.2706, 0.2706, -0.9239), (-0.1379, 0.1379, -0.9808), (-0.1084, 0.1622, 0.9808), (-0.2126, 0.3182, 0.9239), (-0.3087, 0.4619, 0.8315), (-0.3928, 0.5879, 0.7071), (-0.4619, 0.6913, 0.5556), (-0.5133, 0.7682, 0.3827), (-0.5449, 0.8155, 0.1951), (-0.5556, 0.8315, 7.55e-08), (-0.5449, 0.8155, -0.1951), (-0.5133, 0.7682, -0.3827), (-0.4619, 0.6913, -0.5556), (-0.3928, 0.5879, -0.7071), (-0.3087, 0.4619, -0.8315), (-0.2126, 0.3182, -0.9239), (-0.1084, 0.1622, -0.9808), (-0.07466, 0.1802, 0.9808), (-0.1464, 0.3536, 0.9239), (-0.2126, 0.5133, 0.8315), (-0.2706, 0.6533, 0.7071), (-0.3182, 0.7682, 0.5556), (-0.3536, 0.8536, 0.3827), (-0.3753, 0.9061, 0.1951), (-0.3827, 0.9239, 7.55e-08), (-0.3753, 0.9061, -0.1951), (-0.3536, 0.8536, -0.3827), (-0.3182, 0.7682, -0.5556), (-0.2706, 0.6533, -0.7071), (-0.2126, 0.5133, -0.8315), (-0.1464, 0.3536, -0.9239), (-0.07466, 0.1802, -0.9808), (-0.03806, 0.1913, 0.9808), (-0.07466, 0.3753, 0.9239), (-0.1084, 0.5449, 0.8315), (-0.1379, 0.6935, 0.7071), (-0.1622, 0.8155, 0.5556), (-0.1802, 0.9061, 0.3827), (-0.1913, 0.9619, 0.1951), (-0.1951, 0.9808, 7.55e-08), (-0.1913, 0.9619, -0.1951), (-0.1802, 0.9061, -0.3827), (-0.1622, 0.8155, -0.5556), (-0.1379, 0.6935, -0.7071), (-0.1084, 0.5449, -0.8315), (-0.07466, 0.3753, -0.9239), (-0.03806, 0.1913, -0.9808), (6.357e-08, 0.9239, -0.3827), (2.722e-07, 0.8315, -0.5556), (1.53e-07, 0.7071, -0.7071), (7.847e-08, 0.3827, -0.9239), (1.514e-08, 0.1951, -0.9808)], [], [(479, 478, 20, 21), (4, 3, 13, 14), (9, 479, 21, 22), (5, 4, 14, 15), (480, 9, 22, 23), (6, 5, 15, 16), (481, 480, 23, 24), (7, 6, 16, 17), (0, 296, 10), (205, 481, 24), (8, 7, 17, 18), (1, 0, 10, 11), (477, 8, 18, 19), (2, 1, 11, 12), (478, 477, 19, 20), (3, 2, 12, 13), (20, 19, 34, 35), (13, 12, 27, 28), (21, 20, 35, 36), (14, 13, 28, 29), (22, 21, 36, 37), (15, 14, 29, 30), (23, 22, 37, 38), (16, 15, 30, 31), (24, 23, 38, 39), (17, 16, 31, 32), (10, 296, 25), (205, 24, 39), (18, 17, 32, 33), (11, 10, 25, 26), (19, 18, 33, 34), (12, 11, 26, 27), (39, 38, 53, 54), (32, 31, 46, 47), (25, 296, 40), (205, 39, 54), (33, 32, 47, 48), (26, 25, 40, 41), (34, 33, 48, 49), (27, 26, 41, 42), (35, 34, 49, 50), (28, 27, 42, 43), (36, 35, 50, 51), (29, 28, 43, 44), (37, 36, 51, 52), (30, 29, 44, 45), (38, 37, 52, 53), (31, 30, 45, 46), (43, 42, 57, 58), (51, 50, 65, 66), (44, 43, 58, 59), (52, 51, 66, 67), (45, 44, 59, 60), (53, 52, 67, 68), (46, 45, 60, 61), (54, 53, 68, 69), (47, 46, 61, 62), (40, 296, 55), (205, 54, 69), (48, 47, 62, 63), (41, 40, 55, 56), (49, 48, 63, 64), (42, 41, 56, 57), (50, 49, 64, 65), (62, 61, 76, 77), (55, 296, 70), (205, 69, 84), (63, 62, 77, 78), (56, 55, 70, 71), (64, 63, 78, 79), (57, 56, 71, 72), (65, 64, 79, 80), (58, 57, 72, 73), (66, 65, 80, 81), (59, 58, 73, 74), (67, 66, 81, 82), (60, 59, 74, 75), (68, 67, 82, 83), (61, 60, 75, 76), (69, 68, 83, 84), (81, 80, 95, 96), (74, 73, 88, 89), (82, 81, 96, 97), (75, 74, 89, 90), (83, 82, 97, 98), (76, 75, 90, 91), (84, 83, 98, 99), (77, 76, 91, 92), (70, 296, 85), (205, 84, 99), (78, 77, 92, 93), (71, 70, 85, 86), (79, 78, 93, 94), (72, 71, 86, 87), (80, 79, 94, 95), (73, 72, 87, 88), (85, 296, 100), (205, 99, 114), (93, 92, 107, 108), (86, 85, 100, 101), (94, 93, 108, 109), (87, 86, 101, 102), (95, 94, 109, 110), (88, 87, 102, 103), (96, 95, 110, 111), (89, 88, 103, 104), (97, 96, 111, 112), (90, 89, 104, 105), (98, 97, 112, 113), (91, 90, 105, 106), (99, 98, 113, 114), (92, 91, 106, 107), (104, 103, 118, 119), (112, 111, 126, 127), (105, 104, 119, 120), (113, 112, 127, 128), (106, 105, 120, 121), (114, 113, 128, 129), (107, 106, 121, 122), (100, 296, 115), (205, 114, 129), (108, 107, 122, 123), (101, 100, 115, 116), (109, 108, 123, 124), (102, 101, 116, 117), (110, 109, 124, 125), (103, 102, 117, 118), (111, 110, 125, 126), (123, 122, 137, 138), (116, 115, 130, 131), (124, 123, 138, 139), (117, 116, 131, 132), (125, 124, 139, 140), (118, 117, 132, 133), (126, 125, 140, 141), (119, 118, 133, 134), (127, 126, 141, 142), (120, 119, 134, 135), (128, 127, 142, 143), (121, 120, 135, 136), (129, 128, 143, 144), (122, 121, 136, 137), (115, 296, 130), (205, 129, 144), (142, 141, 156, 157), (135, 134, 149, 150), (143, 142, 157, 158), (136, 135, 150, 151), (144, 143, 158, 159), (137, 136, 151, 152), (130, 296, 145), (205, 144, 159), (138, 137, 152, 153), (131, 130, 145, 146), (139, 138, 153, 154), (132, 131, 146, 147), (140, 139, 154, 155), (133, 132, 147, 148), (141, 140, 155, 156), (134, 133, 148, 149), (154, 153, 168, 169), (147, 146, 161, 162), (155, 154, 169, 170), (148, 147, 162, 163), (156, 155, 170, 171), (149, 148, 163, 164), (157, 156, 171, 172), (150, 149, 164, 165), (158, 157, 172, 173), (151, 150, 165, 166), (159, 158, 173, 174), (152, 151, 166, 167), (145, 296, 160), (205, 159, 174), (153, 152, 167, 168), (146, 145, 160, 161), (173, 172, 187, 188), (166, 165, 180, 181), (174, 173, 188, 189), (167, 166, 181, 182), (160, 296, 175), (205, 174, 189), (168, 167, 182, 183), (161, 160, 175, 176), (169, 168, 183, 184), (162, 161, 176, 177), (170, 169, 184, 185), (163, 162, 177, 178), (171, 170, 185, 186), (164, 163, 178, 179), (172, 171, 186, 187), (165, 164, 179, 180), (177, 176, 191, 192), (185, 184, 199, 200), (178, 177, 192, 193), (186, 185, 200, 201), (179, 178, 193, 194), (187, 186, 201, 202), (180, 179, 194, 195), (188, 187, 202, 203), (181, 180, 195, 196), (189, 188, 203, 204), (182, 181, 196, 197), (175, 296, 190), (205, 189, 204), (183, 182, 197, 198), (176, 175, 190, 191), (184, 183, 198, 199), (196, 195, 211, 212), (204, 203, 219, 220), (197, 196, 212, 213), (190, 296, 206), (205, 204, 220), (198, 197, 213, 214), (191, 190, 206, 207), (199, 198, 214, 215), (192, 191, 207, 208), (200, 199, 215, 216), (193, 192, 208, 209), (201, 200, 216, 217), (194, 193, 209, 210), (202, 201, 217, 218), (195, 194, 210, 211), (203, 202, 218, 219), (216, 215, 230, 231), (209, 208, 223, 224), (217, 216, 231, 232), (210, 209, 224, 225), (218, 217, 232, 233), (211, 210, 225, 226), (219, 218, 233, 234), (212, 211, 226, 227), (220, 219, 234, 235), (213, 212, 227, 228), (206, 296, 221), (205, 220, 235), (214, 213, 228, 229), (207, 206, 221, 222), (215, 214, 229, 230), (208, 207, 222, 223), (235, 234, 249, 250), (228, 227, 242, 243), (221, 296, 236), (205, 235, 250), (229, 228, 243, 244), (222, 221, 236, 237), (230, 229, 244, 245), (223, 222, 237, 238), (231, 230, 245, 246), (224, 223, 238, 239), (232, 231, 246, 247), (225, 224, 239, 240), (233, 232, 247, 248), (226, 225, 240, 241), (234, 233, 248, 249), (227, 226, 241, 242), (239, 238, 253, 254), (247, 246, 261, 262), (240, 239, 254, 255), (248, 247, 262, 263), (241, 240, 255, 256), (249, 248, 263, 264), (242, 241, 256, 257), (250, 249, 264, 265), (243, 242, 257, 258), (236, 296, 251), (205, 250, 265), (244, 243, 258, 259), (237, 236, 251, 252), (245, 244, 259, 260), (238, 237, 252, 253), (246, 245, 260, 261), (258, 257, 272, 273), (251, 296, 266), (205, 265, 280), (259, 258, 273, 274), (252, 251, 266, 267), (260, 259, 274, 275), (253, 252, 267, 268), (261, 260, 275, 276), (254, 253, 268, 269), (262, 261, 276, 277), (255, 254, 269, 270), (263, 262, 277, 278), (256, 255, 270, 271), (264, 263, 278, 279), (257, 256, 271, 272), (265, 264, 279, 280), (277, 276, 291, 292), (270, 269, 284, 285), (278, 277, 292, 293), (271, 270, 285, 286), (279, 278, 293, 294), (272, 271, 286, 287), (280, 279, 294, 295), (273, 272, 287, 288), (266, 296, 281), (205, 280, 295), (274, 273, 288, 289), (267, 266, 281, 282), (275, 274, 289, 290), (268, 267, 282, 283), (276, 275, 290, 291), (269, 268, 283, 284), (205, 295, 311), (289, 288, 304, 305), (282, 281, 297, 298), (290, 289, 305, 306), (283, 282, 298, 299), (291, 290, 306, 307), (284, 283, 299, 300), (292, 291, 307, 308), (285, 284, 300, 301), (293, 292, 308, 309), (286, 285, 301, 302), (294, 293, 309, 310), (287, 286, 302, 303), (295, 294, 310, 311), (288, 287, 303, 304), (281, 296, 297), (309, 308, 323, 324), (302, 301, 316, 317), (310, 309, 324, 325), (303, 302, 317, 318), (311, 310, 325, 326), (304, 303, 318, 319), (297, 296, 312), (205, 311, 326), (305, 304, 319, 320), (298, 297, 312, 313), (306, 305, 320, 321), (299, 298, 313, 314), (307, 306, 321, 322), (300, 299, 314, 315), (308, 307, 322, 323), (301, 300, 315, 316), (313, 312, 327, 328), (321, 320, 335, 336), (314, 313, 328, 329), (322, 321, 336, 337), (315, 314, 329, 330), (323, 322, 337, 338), (316, 315, 330, 331), (324, 323, 338, 339), (317, 316, 331, 332), (325, 324, 339, 340), (318, 317, 332, 333), (326, 325, 340, 341), (319, 318, 333, 334), (312, 296, 327), (205, 326, 341), (320, 319, 334, 335), (332, 331, 346, 347), (340, 339, 354, 355), (333, 332, 347, 348), (341, 340, 355, 356), (334, 333, 348, 349), (327, 296, 342), (205, 341, 356), (335, 334, 349, 350), (328, 327, 342, 343), (336, 335, 350, 351), (329, 328, 343, 344), (337, 336, 351, 352), (330, 329, 344, 345), (338, 337, 352, 353), (331, 330, 345, 346), (339, 338, 353, 354), (351, 350, 365, 366), (344, 343, 358, 359), (352, 351, 366, 367), (345, 344, 359, 360), (353, 352, 367, 368), (346, 345, 360, 361), (354, 353, 368, 369), (347, 346, 361, 362), (355, 354, 369, 370), (348, 347, 362, 363), (356, 355, 370, 371), (349, 348, 363, 364), (342, 296, 357), (205, 356, 371), (350, 349, 364, 365), (343, 342, 357, 358), (370, 369, 384, 385), (363, 362, 377, 378), (371, 370, 385, 386), (364, 363, 378, 379), (357, 296, 372), (205, 371, 386), (365, 364, 379, 380), (358, 357, 372, 373), (366, 365, 380, 381), (359, 358, 373, 374), (367, 366, 381, 382), (360, 359, 374, 375), (368, 367, 382, 383), (361, 360, 375, 376), (369, 368, 383, 384), (362, 361, 376, 377), (374, 373, 388, 389), (382, 381, 396, 397), (375, 374, 389, 390), (383, 382, 397, 398), (376, 375, 390, 391), (384, 383, 398, 399), (377, 376, 391, 392), (385, 384, 399, 400), (378, 377, 392, 393), (386, 385, 400, 401), (379, 378, 393, 394), (372, 296, 387), (205, 386, 401), (380, 379, 394, 395), (373, 372, 387, 388), (381, 380, 395, 396), (393, 392, 407, 408), (401, 400, 415, 416), (394, 393, 408, 409), (387, 296, 402), (205, 401, 416), (395, 394, 409, 410), (388, 387, 402, 403), (396, 395, 410, 411), (389, 388, 403, 404), (397, 396, 411, 412), (390, 389, 404, 405), (398, 397, 412, 413), (391, 390, 405, 406), (399, 398, 413, 414), (392, 391, 406, 407), (400, 399, 414, 415), (412, 411, 426, 427), (405, 404, 419, 420), (413, 412, 427, 428), (406, 405, 420, 421), (414, 413, 428, 429), (407, 406, 421, 422), (415, 414, 429, 430), (408, 407, 422, 423), (416, 415, 430, 431), (409, 408, 423, 424), (402, 296, 417), (205, 416, 431), (410, 409, 424, 425), (403, 402, 417, 418), (411, 410, 425, 426), (404, 403, 418, 419), (431, 430, 445, 446), (424, 423, 438, 439), (417, 296, 432), (205, 431, 446), (425, 424, 439, 440), (418, 417, 432, 433), (426, 425, 440, 441), (419, 418, 433, 434), (427, 426, 441, 442), (420, 419, 434, 435), (428, 427, 442, 443), (421, 420, 435, 436), (429, 428, 443, 444), (422, 421, 436, 437), (430, 429, 444, 445), (423, 422, 437, 438), (443, 442, 457, 458), (436, 435, 450, 451), (444, 443, 458, 459), (437, 436, 451, 452), (445, 444, 459, 460), (438, 437, 452, 453), (446, 445, 460, 461), (439, 438, 453, 454), (432, 296, 447), (205, 446, 461), (440, 439, 454, 455), (433, 432, 447, 448), (441, 440, 455, 456), (434, 433, 448, 449), (442, 441, 456, 457), (435, 434, 449, 450), (447, 296, 462), (205, 461, 476), (455, 454, 469, 470), (448, 447, 462, 463), (456, 455, 470, 471), (449, 448, 463, 464), (457, 456, 471, 472), (450, 449, 464, 465), (458, 457, 472, 473), (451, 450, 465, 466), (459, 458, 473, 474), (452, 451, 466, 467), (460, 459, 474, 475), (453, 452, 467, 468), (461, 460, 475, 476), (454, 453, 468, 469), (466, 465, 3, 4), (474, 473, 479, 9), (467, 466, 4, 5), (475, 474, 9, 480), (468, 467, 5, 6), (476, 475, 480, 481), (469, 468, 6, 7), (462, 296, 0), (205, 476, 481), (470, 469, 7, 8), (463, 462, 0, 1), (471, 470, 8, 477), (464, 463, 1, 2), (472, 471, 477, 478), (465, 464, 2, 3), (473, 472, 478, 479)])
_uv = me_sphere.uv_layers.new(name='UVMap')
_uv.uv.foreach_set('vector', [0.75, 0.25, 0.75, 0.3125, 0.7188, 0.3125, 0.7188, 0.25, 0.75, 0.6875, 0.75, 0.75, 0.7188, 0.75, 0.7188, 0.6875, 0.75, 0.1875, 0.75, 0.25, 0.7188, 0.25, 0.7188, 0.1875, 0.75, 0.625, 0.75, 0.6875, 0.7188, 0.6875, 0.7188, 0.625, 0.75, 0.125, 0.75, 0.1875, 0.7188, 0.1875, 0.7188, 0.125, 0.75, 0.5625, 0.75, 0.625, 0.7188, 0.625, 0.7188, 0.5625, 0.75, 0.0625, 0.75, 0.125, 0.7188, 0.125, 0.7187, 0.0625, 0.75, 0.5, 0.75, 0.5625, 0.7188, 0.5625, 0.7188, 0.5, 0.75, 0.9375, 0.7344, 1.0, 0.7187, 0.9375, 0.7344, 0.0, 0.75, 0.0625, 0.7187, 0.0625, 0.75, 0.4375, 0.75, 0.5, 0.7188, 0.5, 0.7188, 0.4375, 0.75, 0.875, 0.75, 0.9375, 0.7187, 0.9375, 0.7188, 0.875, 0.75, 0.375, 0.75, 0.4375, 0.7188, 0.4375, 0.7188, 0.375, 0.75, 0.8125, 0.75, 0.875, 0.7188, 0.875, 0.7188, 0.8125, 0.75, 0.3125, 0.75, 0.375, 0.7188, 0.375, 0.7188, 0.3125, 0.75, 0.75, 0.75, 0.8125, 0.7188, 0.8125, 0.7188, 0.75, 0.7188, 0.3125, 0.7188, 0.375, 0.6875, 0.375, 0.6875, 0.3125, 0.7188, 0.75, 0.7188, 0.8125, 0.6875, 0.8125, 0.6875, 0.75, 0.7188, 0.25, 0.7188, 0.3125, 0.6875, 0.3125, 0.6875, 0.25, 0.7188, 0.6875, 0.7188, 0.75, 0.6875, 0.75, 0.6875, 0.6875, 0.7188, 0.1875, 0.7188, 0.25, 0.6875, 0.25, 0.6875, 0.1875, 0.7188, 0.625, 0.7188, 0.6875, 0.6875, 0.6875, 0.6875, 0.625, 0.7188, 0.125, 0.7188, 0.1875, 0.6875, 0.1875, 0.6875, 0.125, 0.7188, 0.5625, 0.7188, 0.625, 0.6875, 0.625, 0.6875, 0.5625, 0.7187, 0.0625, 0.7188, 0.125, 0.6875, 0.125, 0.6875, 0.0625, 0.7188, 0.5, 0.7188, 0.5625, 0.6875, 0.5625, 0.6875, 0.5, 0.7187, 0.9375, 0.7031, 1.0, 0.6875, 0.9375, 0.7031, 0.0, 0.7187, 0.0625, 0.6875, 0.0625, 0.7188, 0.4375, 0.7188, 0.5, 0.6875, 0.5, 0.6875, 0.4375, 0.7188, 0.875, 0.7187, 0.9375, 0.6875, 0.9375, 0.6875, 0.875, 0.7188, 0.375, 0.7188, 0.4375, 0.6875, 0.4375, 0.6875, 0.375, 0.7188, 0.8125, 0.7188, 0.875, 0.6875, 0.875, 0.6875, 0.8125, 0.6875, 0.0625, 0.6875, 0.125, 0.6562, 0.125, 0.6562, 0.0625, 0.6875, 0.5, 0.6875, 0.5625, 0.6562, 0.5625, 0.6562, 0.5, 0.6875, 0.9375, 0.6719, 1.0, 0.6562, 0.9375, 0.6719, 0.0, 0.6875, 0.0625, 0.6562, 0.0625, 0.6875, 0.4375, 0.6875, 0.5, 0.6562, 0.5, 0.6562, 0.4375, 0.6875, 0.875, 0.6875, 0.9375, 0.6562, 0.9375, 0.6562, 0.875, 0.6875, 0.375, 0.6875, 0.4375, 0.6562, 0.4375, 0.6562, 0.375, 0.6875, 0.8125, 0.6875, 0.875, 0.6562, 0.875, 0.6562, 0.8125, 0.6875, 0.3125, 0.6875, 0.375, 0.6562, 0.375, 0.6562, 0.3125, 0.6875, 0.75, 0.6875, 0.8125, 0.6562, 0.8125, 0.6562, 0.75, 0.6875, 0.25, 0.6875, 0.3125, 0.6562, 0.3125, 0.6562, 0.25, 0.6875, 0.6875, 0.6875, 0.75, 0.6562, 0.75, 0.6562, 0.6875, 0.6875, 0.1875, 0.6875, 0.25, 0.6562, 0.25, 0.6562, 0.1875, 0.6875, 0.625, 0.6875, 0.6875, 0.6562, 0.6875, 0.6562, 0.625, 0.6875, 0.125, 0.6875, 0.1875, 0.6562, 0.1875, 0.6562, 0.125, 0.6875, 0.5625, 0.6875, 0.625, 0.6562, 0.625, 0.6562, 0.5625, 0.6562, 0.75, 0.6562, 0.8125, 0.625, 0.8125, 0.625, 0.75, 0.6562, 0.25, 0.6562, 0.3125, 0.625, 0.3125, 0.625, 0.25, 0.6562, 0.6875, 0.6562, 0.75, 0.625, 0.75, 0.625, 0.6875, 0.6562, 0.1875, 0.6562, 0.25, 0.625, 0.25, 0.625, 0.1875, 0.6562, 0.625, 0.6562, 0.6875, 0.625, 0.6875, 0.625, 0.625, 0.6562, 0.125, 0.6562, 0.1875, 0.625, 0.1875, 0.625, 0.125, 0.6562, 0.5625, 0.6562, 0.625, 0.625, 0.625, 0.625, 0.5625, 0.6562, 0.0625, 0.6562, 0.125, 0.625, 0.125, 0.625, 0.0625, 0.6562, 0.5, 0.6562, 0.5625, 0.625, 0.5625, 0.625, 0.5, 0.6562, 0.9375, 0.6406, 1.0, 0.625, 0.9375, 0.6406, 0.0, 0.6562, 0.0625, 0.625, 0.0625, 0.6562, 0.4375, 0.6562, 0.5, 0.625, 0.5, 0.625, 0.4375, 0.6562, 0.875, 0.6562, 0.9375, 0.625, 0.9375, 0.625, 0.875, 0.6562, 0.375, 0.6562, 0.4375, 0.625, 0.4375, 0.625, 0.375, 0.6562, 0.8125, 0.6562, 0.875, 0.625, 0.875, 0.625, 0.8125, 0.6562, 0.3125, 0.6562, 0.375, 0.625, 0.375, 0.625, 0.3125, 0.625, 0.5, 0.625, 0.5625, 0.5937, 0.5625, 0.5937, 0.5, 0.625, 0.9375, 0.6094, 1.0, 0.5937, 0.9375, 0.6094, 0.0, 0.625, 0.0625, 0.5937, 0.0625, 0.625, 0.4375, 0.625, 0.5, 0.5937, 0.5, 0.5937, 0.4375, 0.625, 0.875, 0.625, 0.9375, 0.5937, 0.9375, 0.5937, 0.875, 0.625, 0.375, 0.625, 0.4375, 0.5937, 0.4375, 0.5938, 0.375, 0.625, 0.8125, 0.625, 0.875, 0.5937, 0.875, 0.5937, 0.8125, 0.625, 0.3125, 0.625, 0.375, 0.5938, 0.375, 0.5937, 0.3125, 0.625, 0.75, 0.625, 0.8125, 0.5937, 0.8125, 0.5937, 0.75, 0.625, 0.25, 0.625, 0.3125, 0.5937, 0.3125, 0.5937, 0.25, 0.625, 0.6875, 0.625, 0.75, 0.5937, 0.75, 0.5937, 0.6875, 0.625, 0.1875, 0.625, 0.25, 0.5937, 0.25, 0.5937, 0.1875, 0.625, 0.625, 0.625, 0.6875, 0.5937, 0.6875, 0.5937, 0.625, 0.625, 0.125, 0.625, 0.1875, 0.5937, 0.1875, 0.5937, 0.125, 0.625, 0.5625, 0.625, 0.625, 0.5937, 0.625, 0.5937, 0.5625, 0.625, 0.0625, 0.625, 0.125, 0.5937, 0.125, 0.5937, 0.0625, 0.5937, 0.25, 0.5937, 0.3125, 0.5625, 0.3125, 0.5625, 0.25, 0.5937, 0.6875, 0.5937, 0.75, 0.5625, 0.75, 0.5625, 0.6875, 0.5937, 0.1875, 0.5937, 0.25, 0.5625, 0.25, 0.5625, 0.1875, 0.5937, 0.625, 0.5937, 0.6875, 0.5625, 0.6875, 0.5625, 0.625, 0.5937, 0.125, 0.5937, 0.1875, 0.5625, 0.1875, 0.5625, 0.125, 0.5937, 0.5625, 0.5937, 0.625, 0.5625, 0.625, 0.5625, 0.5625, 0.5937, 0.0625, 0.5937, 0.125, 0.5625, 0.125, 0.5625, 0.0625, 0.5937, 0.5, 0.5937, 0.5625, 0.5625, 0.5625, 0.5625, 0.5, 0.5937, 0.9375, 0.5781, 1.0, 0.5625, 0.9375, 0.5781, 0.0, 0.5937, 0.0625, 0.5625, 0.0625, 0.5937, 0.4375, 0.5937, 0.5, 0.5625, 0.5, 0.5625, 0.4375, 0.5937, 0.875, 0.5937, 0.9375, 0.5625, 0.9375, 0.5625, 0.875, 0.5938, 0.375, 0.5937, 0.4375, 0.5625, 0.4375, 0.5625, 0.375, 0.5937, 0.8125, 0.5937, 0.875, 0.5625, 0.875, 0.5625, 0.8125, 0.5937, 0.3125, 0.5938, 0.375, 0.5625, 0.375, 0.5625, 0.3125, 0.5937, 0.75, 0.5937, 0.8125, 0.5625, 0.8125, 0.5625, 0.75, 0.5625, 0.9375, 0.5469, 1.0, 0.5312, 0.9375, 0.5469, 0.0, 0.5625, 0.0625, 0.5312, 0.0625, 0.5625, 0.4375, 0.5625, 0.5, 0.5312, 0.5, 0.5312, 0.4375, 0.5625, 0.875, 0.5625, 0.9375, 0.5312, 0.9375, 0.5312, 0.875, 0.5625, 0.375, 0.5625, 0.4375, 0.5312, 0.4375, 0.5312, 0.375, 0.5625, 0.8125, 0.5625, 0.875, 0.5312, 0.875, 0.5312, 0.8125, 0.5625, 0.3125, 0.5625, 0.375, 0.5312, 0.375, 0.5312, 0.3125, 0.5625, 0.75, 0.5625, 0.8125, 0.5312, 0.8125, 0.5312, 0.75, 0.5625, 0.25, 0.5625, 0.3125, 0.5312, 0.3125, 0.5312, 0.25, 0.5625, 0.6875, 0.5625, 0.75, 0.5312, 0.75, 0.5312, 0.6875, 0.5625, 0.1875, 0.5625, 0.25, 0.5312, 0.25, 0.5312, 0.1875, 0.5625, 0.625, 0.5625, 0.6875, 0.5312, 0.6875, 0.5312, 0.625, 0.5625, 0.125, 0.5625, 0.1875, 0.5312, 0.1875, 0.5312, 0.125, 0.5625, 0.5625, 0.5625, 0.625, 0.5312, 0.625, 0.5312, 0.5625, 0.5625, 0.0625, 0.5625, 0.125, 0.5312, 0.125, 0.5312, 0.0625, 0.5625, 0.5, 0.5625, 0.5625, 0.5312, 0.5625, 0.5312, 0.5, 0.5312, 0.6875, 0.5312, 0.75, 0.5, 0.75, 0.5, 0.6875, 0.5312, 0.1875, 0.5312, 0.25, 0.5, 0.25, 0.5, 0.1875, 0.5312, 0.625, 0.5312, 0.6875, 0.5, 0.6875, 0.5, 0.625, 0.5312, 0.125, 0.5312, 0.1875, 0.5, 0.1875, 0.5, 0.125, 0.5312, 0.5625, 0.5312, 0.625, 0.5, 0.625, 0.5, 0.5625, 0.5312, 0.0625, 0.5312, 0.125, 0.5, 0.125, 0.5, 0.0625, 0.5312, 0.5, 0.5312, 0.5625, 0.5, 0.5625, 0.5, 0.5, 0.5312, 0.9375, 0.5156, 1.0, 0.5, 0.9375, 0.5156, 0.0, 0.5312, 0.0625, 0.5, 0.0625, 0.5312, 0.4375, 0.5312, 0.5, 0.5, 0.5, 0.5, 0.4375, 0.5312, 0.875, 0.5312, 0.9375, 0.5, 0.9375, 0.5, 0.875, 0.5312, 0.375, 0.5312, 0.4375, 0.5, 0.4375, 0.5, 0.375, 0.5312, 0.8125, 0.5312, 0.875, 0.5, 0.875, 0.5, 0.8125, 0.5312, 0.3125, 0.5312, 0.375, 0.5, 0.375, 0.5, 0.3125, 0.5312, 0.75, 0.5312, 0.8125, 0.5, 0.8125, 0.5, 0.75, 0.5312, 0.25, 0.5312, 0.3125, 0.5, 0.3125, 0.5, 0.25, 0.5, 0.4375, 0.5, 0.5, 0.4687, 0.5, 0.4687, 0.4375, 0.5, 0.875, 0.5, 0.9375, 0.4687, 0.9375, 0.4687, 0.875, 0.5, 0.375, 0.5, 0.4375, 0.4687, 0.4375, 0.4687, 0.375, 0.5, 0.8125, 0.5, 0.875, 0.4687, 0.875, 0.4687, 0.8125, 0.5, 0.3125, 0.5, 0.375, 0.4687, 0.375, 0.4687, 0.3125, 0.5, 0.75, 0.5, 0.8125, 0.4687, 0.8125, 0.4687, 0.75, 0.5, 0.25, 0.5, 0.3125, 0.4687, 0.3125, 0.4687, 0.25, 0.5, 0.6875, 0.5, 0.75, 0.4687, 0.75, 0.4687, 0.6875, 0.5, 0.1875, 0.5, 0.25, 0.4687, 0.25, 0.4687, 0.1875, 0.5, 0.625, 0.5, 0.6875, 0.4687, 0.6875, 0.4687, 0.625, 0.5, 0.125, 0.5, 0.1875, 0.4687, 0.1875, 0.4687, 0.125, 0.5, 0.5625, 0.5, 0.625, 0.4687, 0.625, 0.4687, 0.5625, 0.5, 0.0625, 0.5, 0.125, 0.4687, 0.125, 0.4687, 0.0625, 0.5, 0.5, 0.5, 0.5625, 0.4687, 0.5625, 0.4687, 0.5, 0.5, 0.9375, 0.4844, 1.0, 0.4687, 0.9375, 0.4844, 0.0, 0.5, 0.0625, 0.4687, 0.0625, 0.4687, 0.1875, 0.4687, 0.25, 0.4375, 0.25, 0.4375, 0.1875, 0.4687, 0.625, 0.4687, 0.6875, 0.4375, 0.6875, 0.4375, 0.625, 0.4687, 0.125, 0.4687, 0.1875, 0.4375, 0.1875, 0.4375, 0.125, 0.4687, 0.5625, 0.4687, 0.625, 0.4375, 0.625, 0.4375, 0.5625, 0.4687, 0.0625, 0.4687, 0.125, 0.4375, 0.125, 0.4375, 0.0625, 0.4687, 0.5, 0.4687, 0.5625, 0.4375, 0.5625, 0.4375, 0.5, 0.4687, 0.9375, 0.4531, 1.0, 0.4375, 0.9375, 0.4531, 0.0, 0.4687, 0.0625, 0.4375, 0.0625, 0.4687, 0.4375, 0.4687, 0.5, 0.4375, 0.5, 0.4375, 0.4375, 0.4687, 0.875, 0.4687, 0.9375, 0.4375, 0.9375, 0.4375, 0.875, 0.4687, 0.375, 0.4687, 0.4375, 0.4375, 0.4375, 0.4375, 0.375, 0.4687, 0.8125, 0.4687, 0.875, 0.4375, 0.875, 0.4375, 0.8125, 0.4687, 0.3125, 0.4687, 0.375, 0.4375, 0.375, 0.4375, 0.3125, 0.4687, 0.75, 0.4687, 0.8125, 0.4375, 0.8125, 0.4375, 0.75, 0.4687, 0.25, 0.4687, 0.3125, 0.4375, 0.3125, 0.4375, 0.25, 0.4687, 0.6875, 0.4687, 0.75, 0.4375, 0.75, 0.4375, 0.6875, 0.4375, 0.375, 0.4375, 0.4375, 0.4062, 0.4375, 0.4062, 0.375, 0.4375, 0.8125, 0.4375, 0.875, 0.4062, 0.875, 0.4062, 0.8125, 0.4375, 0.3125, 0.4375, 0.375, 0.4062, 0.375, 0.4062, 0.3125, 0.4375, 0.75, 0.4375, 0.8125, 0.4062, 0.8125, 0.4062, 0.75, 0.4375, 0.25, 0.4375, 0.3125, 0.4062, 0.3125, 0.4062, 0.25, 0.4375, 0.6875, 0.4375, 0.75, 0.4062, 0.75, 0.4062, 0.6875, 0.4375, 0.1875, 0.4375, 0.25, 0.4062, 0.25, 0.4062, 0.1875, 0.4375, 0.625, 0.4375, 0.6875, 0.4062, 0.6875, 0.4062, 0.625, 0.4375, 0.125, 0.4375, 0.1875, 0.4062, 0.1875, 0.4062, 0.125, 0.4375, 0.5625, 0.4375, 0.625, 0.4062, 0.625, 0.4062, 0.5625, 0.4375, 0.0625, 0.4375, 0.125, 0.4062, 0.125, 0.4062, 0.0625, 0.4375, 0.5, 0.4375, 0.5625, 0.4062, 0.5625, 0.4062, 0.5, 0.4375, 0.9375, 0.4219, 1.0, 0.4062, 0.9375, 0.4219, 0.0, 0.4375, 0.0625, 0.4062, 0.0625, 0.4375, 0.4375, 0.4375, 0.5, 0.4062, 0.5, 0.4062, 0.4375, 0.4375, 0.875, 0.4375, 0.9375, 0.4062, 0.9375, 0.4062, 0.875, 0.4062, 0.125, 0.4062, 0.1875, 0.375, 0.1875, 0.375, 0.125, 0.4062, 0.5625, 0.4062, 0.625, 0.375, 0.625, 0.375, 0.5625, 0.4062, 0.0625, 0.4062, 0.125, 0.375, 0.125, 0.375, 0.0625, 0.4062, 0.5, 0.4062, 0.5625, 0.375, 0.5625, 0.375, 0.5, 0.4062, 0.9375, 0.3906, 1.0, 0.375, 0.9375, 0.3906, 0.0, 0.4062, 0.0625, 0.375, 0.0625, 0.4062, 0.4375, 0.4062, 0.5, 0.375, 0.5, 0.375, 0.4375, 0.4062, 0.875, 0.4062, 0.9375, 0.375, 0.9375, 0.375, 0.875, 0.4062, 0.375, 0.4062, 0.4375, 0.375, 0.4375, 0.375, 0.375, 0.4062, 0.8125, 0.4062, 0.875, 0.375, 0.875, 0.375, 0.8125, 0.4062, 0.3125, 0.4062, 0.375, 0.375, 0.375, 0.375, 0.3125, 0.4062, 0.75, 0.4062, 0.8125, 0.375, 0.8125, 0.375, 0.75, 0.4062, 0.25, 0.4062, 0.3125, 0.375, 0.3125, 0.375, 0.25, 0.4062, 0.6875, 0.4062, 0.75, 0.375, 0.75, 0.375, 0.6875, 0.4062, 0.1875, 0.4062, 0.25, 0.375, 0.25, 0.375, 0.1875, 0.4062, 0.625, 0.4062, 0.6875, 0.375, 0.6875, 0.375, 0.625, 0.375, 0.8125, 0.375, 0.875, 0.3437, 0.875, 0.3437, 0.8125, 0.375, 0.3125, 0.375, 0.375, 0.3437, 0.375, 0.3437, 0.3125, 0.375, 0.75, 0.375, 0.8125, 0.3437, 0.8125, 0.3437, 0.75, 0.375, 0.25, 0.375, 0.3125, 0.3437, 0.3125, 0.3437, 0.25, 0.375, 0.6875, 0.375, 0.75, 0.3437, 0.75, 0.3437, 0.6875, 0.375, 0.1875, 0.375, 0.25, 0.3437, 0.25, 0.3437, 0.1875, 0.375, 0.625, 0.375, 0.6875, 0.3437, 0.6875, 0.3437, 0.625, 0.375, 0.125, 0.375, 0.1875, 0.3437, 0.1875, 0.3437, 0.125, 0.375, 0.5625, 0.375, 0.625, 0.3437, 0.625, 0.3437, 0.5625, 0.375, 0.0625, 0.375, 0.125, 0.3437, 0.125, 0.3437, 0.0625, 0.375, 0.5, 0.375, 0.5625, 0.3437, 0.5625, 0.3437, 0.5, 0.375, 0.9375, 0.3594, 1.0, 0.3437, 0.9375, 0.3594, 0.0, 0.375, 0.0625, 0.3437, 0.0625, 0.375, 0.4375, 0.375, 0.5, 0.3437, 0.5, 0.3437, 0.4375, 0.375, 0.875, 0.375, 0.9375, 0.3437, 0.9375, 0.3437, 0.875, 0.375, 0.375, 0.375, 0.4375, 0.3437, 0.4375, 0.3437, 0.375, 0.3437, 0.5625, 0.3437, 0.625, 0.3125, 0.625, 0.3125, 0.5625, 0.3437, 0.0625, 0.3437, 0.125, 0.3125, 0.125, 0.3125, 0.0625, 0.3437, 0.5, 0.3437, 0.5625, 0.3125, 0.5625, 0.3125, 0.5, 0.3437, 0.9375, 0.3281, 1.0, 0.3125, 0.9375, 0.3281, 0.0, 0.3437, 0.0625, 0.3125, 0.0625, 0.3437, 0.4375, 0.3437, 0.5, 0.3125, 0.5, 0.3125, 0.4375, 0.3437, 0.875, 0.3437, 0.9375, 0.3125, 0.9375, 0.3125, 0.875, 0.3437, 0.375, 0.3437, 0.4375, 0.3125, 0.4375, 0.3125, 0.375, 0.3437, 0.8125, 0.3437, 0.875, 0.3125, 0.875, 0.3125, 0.8125, 0.3437, 0.3125, 0.3437, 0.375, 0.3125, 0.375, 0.3125, 0.3125, 0.3437, 0.75, 0.3437, 0.8125, 0.3125, 0.8125, 0.3125, 0.75, 0.3437, 0.25, 0.3437, 0.3125, 0.3125, 0.3125, 0.3125, 0.25, 0.3437, 0.6875, 0.3437, 0.75, 0.3125, 0.75, 0.3125, 0.6875, 0.3437, 0.1875, 0.3437, 0.25, 0.3125, 0.25, 0.3125, 0.1875, 0.3437, 0.625, 0.3437, 0.6875, 0.3125, 0.6875, 0.3125, 0.625, 0.3437, 0.125, 0.3437, 0.1875, 0.3125, 0.1875, 0.3125, 0.125, 0.3125, 0.3125, 0.3125, 0.375, 0.2812, 0.375, 0.2812, 0.3125, 0.3125, 0.75, 0.3125, 0.8125, 0.2812, 0.8125, 0.2812, 0.75, 0.3125, 0.25, 0.3125, 0.3125, 0.2812, 0.3125, 0.2812, 0.25, 0.3125, 0.6875, 0.3125, 0.75, 0.2812, 0.75, 0.2812, 0.6875, 0.3125, 0.1875, 0.3125, 0.25, 0.2812, 0.25, 0.2812, 0.1875, 0.3125, 0.625, 0.3125, 0.6875, 0.2812, 0.6875, 0.2812, 0.625, 0.3125, 0.125, 0.3125, 0.1875, 0.2812, 0.1875, 0.2812, 0.125, 0.3125, 0.5625, 0.3125, 0.625, 0.2812, 0.625, 0.2812, 0.5625, 0.3125, 0.0625, 0.3125, 0.125, 0.2812, 0.125, 0.2812, 0.0625, 0.3125, 0.5, 0.3125, 0.5625, 0.2812, 0.5625, 0.2812, 0.5, 0.3125, 0.9375, 0.2969, 1.0, 0.2812, 0.9375, 0.2969, 0.0, 0.3125, 0.0625, 0.2812, 0.0625, 0.3125, 0.4375, 0.3125, 0.5, 0.2812, 0.5, 0.2812, 0.4375, 0.3125, 0.875, 0.3125, 0.9375, 0.2812, 0.9375, 0.2812, 0.875, 0.3125, 0.375, 0.3125, 0.4375, 0.2812, 0.4375, 0.2812, 0.375, 0.3125, 0.8125, 0.3125, 0.875, 0.2812, 0.875, 0.2812, 0.8125, 0.2812, 0.0625, 0.2812, 0.125, 0.25, 0.125, 0.25, 0.0625, 0.2812, 0.5, 0.2812, 0.5625, 0.25, 0.5625, 0.25, 0.5, 0.2812, 0.9375, 0.2656, 1.0, 0.25, 0.9375, 0.2656, 0.0, 0.2812, 0.0625, 0.25, 0.0625, 0.2812, 0.4375, 0.2812, 0.5, 0.25, 0.5, 0.25, 0.4375, 0.2812, 0.875, 0.2812, 0.9375, 0.25, 0.9375, 0.25, 0.875, 0.2812, 0.375, 0.2812, 0.4375, 0.25, 0.4375, 0.25, 0.375, 0.2812, 0.8125, 0.2812, 0.875, 0.25, 0.875, 0.25, 0.8125, 0.2812, 0.3125, 0.2812, 0.375, 0.25, 0.375, 0.25, 0.3125, 0.2812, 0.75, 0.2812, 0.8125, 0.25, 0.8125, 0.25, 0.75, 0.2812, 0.25, 0.2812, 0.3125, 0.25, 0.3125, 0.25, 0.25, 0.2812, 0.6875, 0.2812, 0.75, 0.25, 0.75, 0.25, 0.6875, 0.2812, 0.1875, 0.2812, 0.25, 0.25, 0.25, 0.25, 0.1875, 0.2812, 0.625, 0.2812, 0.6875, 0.25, 0.6875, 0.25, 0.625, 0.2812, 0.125, 0.2812, 0.1875, 0.25, 0.1875, 0.25, 0.125, 0.2812, 0.5625, 0.2812, 0.625, 0.25, 0.625, 0.25, 0.5625, 0.25, 0.75, 0.25, 0.8125, 0.2188, 0.8125, 0.2187, 0.75, 0.25, 0.25, 0.25, 0.3125, 0.2187, 0.3125, 0.2187, 0.25, 0.25, 0.6875, 0.25, 0.75, 0.2187, 0.75, 0.2187, 0.6875, 0.25, 0.1875, 0.25, 0.25, 0.2187, 0.25, 0.2188, 0.1875, 0.25, 0.625, 0.25, 0.6875, 0.2187, 0.6875, 0.2188, 0.625, 0.25, 0.125, 0.25, 0.1875, 0.2188, 0.1875, 0.2188, 0.125, 0.25, 0.5625, 0.25, 0.625, 0.2188, 0.625, 0.2187, 0.5625, 0.25, 0.0625, 0.25, 0.125, 0.2188, 0.125, 0.2188, 0.0625, 0.25, 0.5, 0.25, 0.5625, 0.2187, 0.5625, 0.2187, 0.5, 0.25, 0.9375, 0.2344, 1.0, 0.2188, 0.9375, 0.2344, 0.0, 0.25, 0.0625, 0.2188, 0.0625, 0.25, 0.4375, 0.25, 0.5, 0.2187, 0.5, 0.2187, 0.4375, 0.25, 0.875, 0.25, 0.9375, 0.2188, 0.9375, 0.2188, 0.875, 0.25, 0.375, 0.25, 0.4375, 0.2187, 0.4375, 0.2188, 0.375, 0.25, 0.8125, 0.25, 0.875, 0.2188, 0.875, 0.2188, 0.8125, 0.25, 0.3125, 0.25, 0.375, 0.2188, 0.375, 0.2187, 0.3125, 0.2187, 0.5, 0.2187, 0.5625, 0.1875, 0.5625, 0.1875, 0.5, 0.2188, 0.9375, 0.2031, 1.0, 0.1875, 0.9375, 0.2031, 0.0, 0.2188, 0.0625, 0.1875, 0.0625, 0.2187, 0.4375, 0.2187, 0.5, 0.1875, 0.5, 0.1875, 0.4375, 0.2188, 0.875, 0.2188, 0.9375, 0.1875, 0.9375, 0.1875, 0.875, 0.2188, 0.375, 0.2187, 0.4375, 0.1875, 0.4375, 0.1875, 0.375, 0.2188, 0.8125, 0.2188, 0.875, 0.1875, 0.875, 0.1875, 0.8125, 0.2187, 0.3125, 0.2188, 0.375, 0.1875, 0.375, 0.1875, 0.3125, 0.2187, 0.75, 0.2188, 0.8125, 0.1875, 0.8125, 0.1875, 0.75, 0.2187, 0.25, 0.2187, 0.3125, 0.1875, 0.3125, 0.1875, 0.25, 0.2187, 0.6875, 0.2187, 0.75, 0.1875, 0.75, 0.1875, 0.6875, 0.2188, 0.1875, 0.2187, 0.25, 0.1875, 0.25, 0.1875, 0.1875, 0.2188, 0.625, 0.2187, 0.6875, 0.1875, 0.6875, 0.1875, 0.625, 0.2188, 0.125, 0.2188, 0.1875, 0.1875, 0.1875, 0.1875, 0.125, 0.2187, 0.5625, 0.2188, 0.625, 0.1875, 0.625, 0.1875, 0.5625, 0.2188, 0.0625, 0.2188, 0.125, 0.1875, 0.125, 0.1875, 0.0625, 0.1875, 0.25, 0.1875, 0.3125, 0.1562, 0.3125, 0.1563, 0.25, 0.1875, 0.6875, 0.1875, 0.75, 0.1563, 0.75, 0.1562, 0.6875, 0.1875, 0.1875, 0.1875, 0.25, 0.1563, 0.25, 0.1563, 0.1875, 0.1875, 0.625, 0.1875, 0.6875, 0.1562, 0.6875, 0.1563, 0.625, 0.1875, 0.125, 0.1875, 0.1875, 0.1563, 0.1875, 0.1563, 0.125, 0.1875, 0.5625, 0.1875, 0.625, 0.1563, 0.625, 0.1562, 0.5625, 0.1875, 0.0625, 0.1875, 0.125, 0.1563, 0.125, 0.1563, 0.0625, 0.1875, 0.5, 0.1875, 0.5625, 0.1562, 0.5625, 0.1562, 0.5, 0.1875, 0.9375, 0.1719, 1.0, 0.1563, 0.9375, 0.1719, 0.0, 0.1875, 0.0625, 0.1563, 0.0625, 0.1875, 0.4375, 0.1875, 0.5, 0.1562, 0.5, 0.1562, 0.4375, 0.1875, 0.875, 0.1875, 0.9375, 0.1563, 0.9375, 0.1563, 0.875, 0.1875, 0.375, 0.1875, 0.4375, 0.1562, 0.4375, 0.1563, 0.375, 0.1875, 0.8125, 0.1875, 0.875, 0.1563, 0.875, 0.1563, 0.8125, 0.1875, 0.3125, 0.1875, 0.375, 0.1563, 0.375, 0.1562, 0.3125, 0.1875, 0.75, 0.1875, 0.8125, 0.1563, 0.8125, 0.1563, 0.75, 0.1406, 0.0, 0.1563, 0.0625, 0.125, 0.0625, 0.1562, 0.4375, 0.1562, 0.5, 0.125, 0.5, 0.125, 0.4375, 0.1563, 0.875, 0.1563, 0.9375, 0.125, 0.9375, 0.125, 0.875, 0.1563, 0.375, 0.1562, 0.4375, 0.125, 0.4375, 0.125, 0.375, 0.1563, 0.8125, 0.1563, 0.875, 0.125, 0.875, 0.125, 0.8125, 0.1562, 0.3125, 0.1563, 0.375, 0.125, 0.375, 0.125, 0.3125, 0.1563, 0.75, 0.1563, 0.8125, 0.125, 0.8125, 0.125, 0.75, 0.1563, 0.25, 0.1562, 0.3125, 0.125, 0.3125, 0.125, 0.25, 0.1562, 0.6875, 0.1563, 0.75, 0.125, 0.75, 0.125, 0.6875, 0.1563, 0.1875, 0.1563, 0.25, 0.125, 0.25, 0.125, 0.1875, 0.1563, 0.625, 0.1562, 0.6875, 0.125, 0.6875, 0.125, 0.625, 0.1563, 0.125, 0.1563, 0.1875, 0.125, 0.1875, 0.125, 0.125, 0.1562, 0.5625, 0.1563, 0.625, 0.125, 0.625, 0.125, 0.5625, 0.1563, 0.0625, 0.1563, 0.125, 0.125, 0.125, 0.125, 0.0625, 0.1562, 0.5, 0.1562, 0.5625, 0.125, 0.5625, 0.125, 0.5, 0.1563, 0.9375, 0.1406, 1.0, 0.125, 0.9375, 0.125, 0.1875, 0.125, 0.25, 0.09375, 0.25, 0.09375, 0.1875, 0.125, 0.625, 0.125, 0.6875, 0.09375, 0.6875, 0.09375, 0.625, 0.125, 0.125, 0.125, 0.1875, 0.09375, 0.1875, 0.09375, 0.125, 0.125, 0.5625, 0.125, 0.625, 0.09375, 0.625, 0.09375, 0.5625, 0.125, 0.0625, 0.125, 0.125, 0.09375, 0.125, 0.09375, 0.0625, 0.125, 0.5, 0.125, 0.5625, 0.09375, 0.5625, 0.09375, 0.5, 0.125, 0.9375, 0.1094, 1.0, 0.09375, 0.9375, 0.1094, 0.0, 0.125, 0.0625, 0.09375, 0.0625, 0.125, 0.4375, 0.125, 0.5, 0.09375, 0.5, 0.09375, 0.4375, 0.125, 0.875, 0.125, 0.9375, 0.09375, 0.9375, 0.09375, 0.875, 0.125, 0.375, 0.125, 0.4375, 0.09375, 0.4375, 0.09375, 0.375, 0.125, 0.8125, 0.125, 0.875, 0.09375, 0.875, 0.09375, 0.8125, 0.125, 0.3125, 0.125, 0.375, 0.09375, 0.375, 0.09375, 0.3125, 0.125, 0.75, 0.125, 0.8125, 0.09375, 0.8125, 0.09375, 0.75, 0.125, 0.25, 0.125, 0.3125, 0.09375, 0.3125, 0.09375, 0.25, 0.125, 0.6875, 0.125, 0.75, 0.09375, 0.75, 0.09375, 0.6875, 0.09375, 0.875, 0.09375, 0.9375, 0.0625, 0.9375, 0.0625, 0.875, 0.09375, 0.375, 0.09375, 0.4375, 0.0625, 0.4375, 0.0625, 0.375, 0.09375, 0.8125, 0.09375, 0.875, 0.0625, 0.875, 0.0625, 0.8125, 0.09375, 0.3125, 0.09375, 0.375, 0.0625, 0.375, 0.0625, 0.3125, 0.09375, 0.75, 0.09375, 0.8125, 0.0625, 0.8125, 0.0625, 0.75, 0.09375, 0.25, 0.09375, 0.3125, 0.0625, 0.3125, 0.0625, 0.25, 0.09375, 0.6875, 0.09375, 0.75, 0.0625, 0.75, 0.0625, 0.6875, 0.09375, 0.1875, 0.09375, 0.25, 0.0625, 0.25, 0.0625, 0.1875, 0.09375, 0.625, 0.09375, 0.6875, 0.0625, 0.6875, 0.0625, 0.625, 0.09375, 0.125, 0.09375, 0.1875, 0.0625, 0.1875, 0.0625, 0.125, 0.09375, 0.5625, 0.09375, 0.625, 0.0625, 0.625, 0.0625, 0.5625, 0.09375, 0.0625, 0.09375, 0.125, 0.0625, 0.125, 0.0625, 0.0625, 0.09375, 0.5, 0.09375, 0.5625, 0.0625, 0.5625, 0.0625, 0.5, 0.09375, 0.9375, 0.07813, 1.0, 0.0625, 0.9375, 0.07813, 0.0, 0.09375, 0.0625, 0.0625, 0.0625, 0.09375, 0.4375, 0.09375, 0.5, 0.0625, 0.5, 0.0625, 0.4375, 0.0625, 0.625, 0.0625, 0.6875, 0.03125, 0.6875, 0.03125, 0.625, 0.0625, 0.125, 0.0625, 0.1875, 0.03125, 0.1875, 0.03125, 0.125, 0.0625, 0.5625, 0.0625, 0.625, 0.03125, 0.625, 0.03125, 0.5625, 0.0625, 0.0625, 0.0625, 0.125, 0.03125, 0.125, 0.03125, 0.0625, 0.0625, 0.5, 0.0625, 0.5625, 0.03125, 0.5625, 0.03125, 0.5, 0.0625, 0.9375, 0.04688, 1.0, 0.03125, 0.9375, 0.04688, 0.0, 0.0625, 0.0625, 0.03125, 0.0625, 0.0625, 0.4375, 0.0625, 0.5, 0.03125, 0.5, 0.03125, 0.4375, 0.0625, 0.875, 0.0625, 0.9375, 0.03125, 0.9375, 0.03125, 0.875, 0.0625, 0.375, 0.0625, 0.4375, 0.03125, 0.4375, 0.03125, 0.375, 0.0625, 0.8125, 0.0625, 0.875, 0.03125, 0.875, 0.03125, 0.8125, 0.0625, 0.3125, 0.0625, 0.375, 0.03125, 0.375, 0.03125, 0.3125, 0.0625, 0.75, 0.0625, 0.8125, 0.03125, 0.8125, 0.03125, 0.75, 0.0625, 0.25, 0.0625, 0.3125, 0.03125, 0.3125, 0.03125, 0.25, 0.0625, 0.6875, 0.0625, 0.75, 0.03125, 0.75, 0.03125, 0.6875, 0.0625, 0.1875, 0.0625, 0.25, 0.03125, 0.25, 0.03125, 0.1875, 0.03125, 0.375, 0.03125, 0.4375, 0.0, 0.4375, 5.96e-08, 0.375, 0.03125, 0.8125, 0.03125, 0.875, 8.941e-08, 0.875, 5.96e-08, 0.8125, 0.03125, 0.3125, 0.03125, 0.375, 5.96e-08, 0.375, 0.0, 0.3125, 0.03125, 0.75, 0.03125, 0.8125, 5.96e-08, 0.8125, 0.0, 0.75, 0.03125, 0.25, 0.03125, 0.3125, 0.0, 0.3125, 0.0, 0.25, 0.03125, 0.6875, 0.03125, 0.75, 0.0, 0.75, 0.0, 0.6875, 0.03125, 0.1875, 0.03125, 0.25, 0.0, 0.25, 5.96e-08, 0.1875, 0.03125, 0.625, 0.03125, 0.6875, 0.0, 0.6875, 5.96e-08, 0.625, 0.03125, 0.125, 0.03125, 0.1875, 5.96e-08, 0.1875, 8.941e-08, 0.125, 0.03125, 0.5625, 0.03125, 0.625, 5.96e-08, 0.625, 0.0, 0.5625, 0.03125, 0.0625, 0.03125, 0.125, 8.941e-08, 0.125, 2.384e-07, 0.0625, 0.03125, 0.5, 0.03125, 0.5625, 0.0, 0.5625, 0.0, 0.5, 0.03125, 0.9375, 0.01563, 1.0, 2.384e-07, 0.9375, 0.01563, 0.0, 0.03125, 0.0625, 2.384e-07, 0.0625, 0.03125, 0.4375, 0.03125, 0.5, 0.0, 0.5, 0.0, 0.4375, 0.03125, 0.875, 0.03125, 0.9375, 2.384e-07, 0.9375, 8.941e-08, 0.875, 1.0, 0.125, 1.0, 0.1875, 0.9688, 0.1875, 0.9688, 0.125, 1.0, 0.5625, 1.0, 0.625, 0.9688, 0.625, 0.9688, 0.5625, 1.0, 0.0625, 1.0, 0.125, 0.9688, 0.125, 0.9688, 0.0625, 1.0, 0.5, 1.0, 0.5625, 0.9688, 0.5625, 0.9688, 0.5, 1.0, 0.9375, 0.9844, 1.0, 0.9688, 0.9375, 0.9844, 0.0, 1.0, 0.0625, 0.9688, 0.0625, 1.0, 0.4375, 1.0, 0.5, 0.9688, 0.5, 0.9688, 0.4375, 1.0, 0.875, 1.0, 0.9375, 0.9688, 0.9375, 0.9688, 0.875, 1.0, 0.375, 1.0, 0.4375, 0.9688, 0.4375, 0.9688, 0.375, 1.0, 0.8125, 1.0, 0.875, 0.9688, 0.875, 0.9688, 0.8125, 1.0, 0.3125, 1.0, 0.375, 0.9688, 0.375, 0.9688, 0.3125, 1.0, 0.75, 1.0, 0.8125, 0.9688, 0.8125, 0.9688, 0.75, 1.0, 0.25, 1.0, 0.3125, 0.9688, 0.3125, 0.9688, 0.25, 1.0, 0.6875, 1.0, 0.75, 0.9688, 0.75, 0.9688, 0.6875, 1.0, 0.1875, 1.0, 0.25, 0.9688, 0.25, 0.9688, 0.1875, 1.0, 0.625, 1.0, 0.6875, 0.9688, 0.6875, 0.9688, 0.625, 0.9688, 0.8125, 0.9688, 0.875, 0.9375, 0.875, 0.9375, 0.8125, 0.9688, 0.3125, 0.9688, 0.375, 0.9375, 0.375, 0.9375, 0.3125, 0.9688, 0.75, 0.9688, 0.8125, 0.9375, 0.8125, 0.9375, 0.75, 0.9688, 0.25, 0.9688, 0.3125, 0.9375, 0.3125, 0.9375, 0.25, 0.9688, 0.6875, 0.9688, 0.75, 0.9375, 0.75, 0.9375, 0.6875, 0.9688, 0.1875, 0.9688, 0.25, 0.9375, 0.25, 0.9375, 0.1875, 0.9688, 0.625, 0.9688, 0.6875, 0.9375, 0.6875, 0.9375, 0.625, 0.9688, 0.125, 0.9688, 0.1875, 0.9375, 0.1875, 0.9375, 0.125, 0.9688, 0.5625, 0.9688, 0.625, 0.9375, 0.625, 0.9375, 0.5625, 0.9688, 0.0625, 0.9688, 0.125, 0.9375, 0.125, 0.9375, 0.0625, 0.9688, 0.5, 0.9688, 0.5625, 0.9375, 0.5625, 0.9375, 0.5, 0.9688, 0.9375, 0.9531, 1.0, 0.9375, 0.9375, 0.9531, 0.0, 0.9688, 0.0625, 0.9375, 0.0625, 0.9688, 0.4375, 0.9688, 0.5, 0.9375, 0.5, 0.9375, 0.4375, 0.9688, 0.875, 0.9688, 0.9375, 0.9375, 0.9375, 0.9375, 0.875, 0.9688, 0.375, 0.9688, 0.4375, 0.9375, 0.4375, 0.9375, 0.375, 0.9375, 0.5625, 0.9375, 0.625, 0.9062, 0.625, 0.9062, 0.5625, 0.9375, 0.0625, 0.9375, 0.125, 0.9063, 0.125, 0.9063, 0.0625, 0.9375, 0.5, 0.9375, 0.5625, 0.9062, 0.5625, 0.9062, 0.5, 0.9375, 0.9375, 0.9219, 1.0, 0.9063, 0.9375, 0.9219, 0.0, 0.9375, 0.0625, 0.9063, 0.0625, 0.9375, 0.4375, 0.9375, 0.5, 0.9062, 0.5, 0.9062, 0.4375, 0.9375, 0.875, 0.9375, 0.9375, 0.9063, 0.9375, 0.9063, 0.875, 0.9375, 0.375, 0.9375, 0.4375, 0.9062, 0.4375, 0.9062, 0.375, 0.9375, 0.8125, 0.9375, 0.875, 0.9063, 0.875, 0.9062, 0.8125, 0.9375, 0.3125, 0.9375, 0.375, 0.9062, 0.375, 0.9062, 0.3125, 0.9375, 0.75, 0.9375, 0.8125, 0.9062, 0.8125, 0.9062, 0.75, 0.9375, 0.25, 0.9375, 0.3125, 0.9062, 0.3125, 0.9062, 0.25, 0.9375, 0.6875, 0.9375, 0.75, 0.9062, 0.75, 0.9062, 0.6875, 0.9375, 0.1875, 0.9375, 0.25, 0.9062, 0.25, 0.9062, 0.1875, 0.9375, 0.625, 0.9375, 0.6875, 0.9062, 0.6875, 0.9062, 0.625, 0.9375, 0.125, 0.9375, 0.1875, 0.9062, 0.1875, 0.9063, 0.125, 0.9062, 0.3125, 0.9062, 0.375, 0.875, 0.375, 0.875, 0.3125, 0.9062, 0.75, 0.9062, 0.8125, 0.875, 0.8125, 0.875, 0.75, 0.9062, 0.25, 0.9062, 0.3125, 0.875, 0.3125, 0.875, 0.25, 0.9062, 0.6875, 0.9062, 0.75, 0.875, 0.75, 0.875, 0.6875, 0.9062, 0.1875, 0.9062, 0.25, 0.875, 0.25, 0.875, 0.1875, 0.9062, 0.625, 0.9062, 0.6875, 0.875, 0.6875, 0.875, 0.625, 0.9063, 0.125, 0.9062, 0.1875, 0.875, 0.1875, 0.875, 0.125, 0.9062, 0.5625, 0.9062, 0.625, 0.875, 0.625, 0.875, 0.5625, 0.9063, 0.0625, 0.9063, 0.125, 0.875, 0.125, 0.875, 0.0625, 0.9062, 0.5, 0.9062, 0.5625, 0.875, 0.5625, 0.875, 0.5, 0.9063, 0.9375, 0.8906, 1.0, 0.875, 0.9375, 0.8906, 0.0, 0.9063, 0.0625, 0.875, 0.0625, 0.9062, 0.4375, 0.9062, 0.5, 0.875, 0.5, 0.875, 0.4375, 0.9063, 0.875, 0.9063, 0.9375, 0.875, 0.9375, 0.875, 0.875, 0.9062, 0.375, 0.9062, 0.4375, 0.875, 0.4375, 0.875, 0.375, 0.9062, 0.8125, 0.9063, 0.875, 0.875, 0.875, 0.875, 0.8125, 0.875, 0.0625, 0.875, 0.125, 0.8438, 0.125, 0.8438, 0.0625, 0.875, 0.5, 0.875, 0.5625, 0.8438, 0.5625, 0.8438, 0.5, 0.875, 0.9375, 0.8594, 1.0, 0.8438, 0.9375, 0.8594, 0.0, 0.875, 0.0625, 0.8438, 0.0625, 0.875, 0.4375, 0.875, 0.5, 0.8438, 0.5, 0.8438, 0.4375, 0.875, 0.875, 0.875, 0.9375, 0.8438, 0.9375, 0.8438, 0.875, 0.875, 0.375, 0.875, 0.4375, 0.8438, 0.4375, 0.8438, 0.375, 0.875, 0.8125, 0.875, 0.875, 0.8438, 0.875, 0.8438, 0.8125, 0.875, 0.3125, 0.875, 0.375, 0.8438, 0.375, 0.8438, 0.3125, 0.875, 0.75, 0.875, 0.8125, 0.8438, 0.8125, 0.8438, 0.75, 0.875, 0.25, 0.875, 0.3125, 0.8438, 0.3125, 0.8438, 0.25, 0.875, 0.6875, 0.875, 0.75, 0.8438, 0.75, 0.8438, 0.6875, 0.875, 0.1875, 0.875, 0.25, 0.8438, 0.25, 0.8438, 0.1875, 0.875, 0.625, 0.875, 0.6875, 0.8438, 0.6875, 0.8438, 0.625, 0.875, 0.125, 0.875, 0.1875, 0.8438, 0.1875, 0.8438, 0.125, 0.875, 0.5625, 0.875, 0.625, 0.8438, 0.625, 0.8438, 0.5625, 0.8438, 0.25, 0.8438, 0.3125, 0.8125, 0.3125, 0.8125, 0.25, 0.8438, 0.6875, 0.8438, 0.75, 0.8125, 0.75, 0.8125, 0.6875, 0.8438, 0.1875, 0.8438, 0.25, 0.8125, 0.25, 0.8125, 0.1875, 0.8438, 0.625, 0.8438, 0.6875, 0.8125, 0.6875, 0.8125, 0.625, 0.8438, 0.125, 0.8438, 0.1875, 0.8125, 0.1875, 0.8125, 0.125, 0.8438, 0.5625, 0.8438, 0.625, 0.8125, 0.625, 0.8125, 0.5625, 0.8438, 0.0625, 0.8438, 0.125, 0.8125, 0.125, 0.8125, 0.0625, 0.8438, 0.5, 0.8438, 0.5625, 0.8125, 0.5625, 0.8125, 0.5, 0.8438, 0.9375, 0.8281, 1.0, 0.8125, 0.9375, 0.8281, 0.0, 0.8438, 0.0625, 0.8125, 0.0625, 0.8438, 0.4375, 0.8438, 0.5, 0.8125, 0.5, 0.8125, 0.4375, 0.8438, 0.875, 0.8438, 0.9375, 0.8125, 0.9375, 0.8125, 0.875, 0.8438, 0.375, 0.8438, 0.4375, 0.8125, 0.4375, 0.8125, 0.375, 0.8438, 0.8125, 0.8438, 0.875, 0.8125, 0.875, 0.8125, 0.8125, 0.8438, 0.3125, 0.8438, 0.375, 0.8125, 0.375, 0.8125, 0.3125, 0.8438, 0.75, 0.8438, 0.8125, 0.8125, 0.8125, 0.8125, 0.75, 0.8125, 0.9375, 0.7969, 1.0, 0.7812, 0.9375, 0.7969, 0.0, 0.8125, 0.0625, 0.7812, 0.0625, 0.8125, 0.4375, 0.8125, 0.5, 0.7812, 0.5, 0.7812, 0.4375, 0.8125, 0.875, 0.8125, 0.9375, 0.7812, 0.9375, 0.7812, 0.875, 0.8125, 0.375, 0.8125, 0.4375, 0.7812, 0.4375, 0.7812, 0.375, 0.8125, 0.8125, 0.8125, 0.875, 0.7812, 0.875, 0.7812, 0.8125, 0.8125, 0.3125, 0.8125, 0.375, 0.7812, 0.375, 0.7812, 0.3125, 0.8125, 0.75, 0.8125, 0.8125, 0.7812, 0.8125, 0.7812, 0.75, 0.8125, 0.25, 0.8125, 0.3125, 0.7812, 0.3125, 0.7812, 0.25, 0.8125, 0.6875, 0.8125, 0.75, 0.7812, 0.75, 0.7812, 0.6875, 0.8125, 0.1875, 0.8125, 0.25, 0.7812, 0.25, 0.7812, 0.1875, 0.8125, 0.625, 0.8125, 0.6875, 0.7812, 0.6875, 0.7812, 0.625, 0.8125, 0.125, 0.8125, 0.1875, 0.7812, 0.1875, 0.7812, 0.125, 0.8125, 0.5625, 0.8125, 0.625, 0.7812, 0.625, 0.7812, 0.5625, 0.8125, 0.0625, 0.8125, 0.125, 0.7812, 0.125, 0.7812, 0.0625, 0.8125, 0.5, 0.8125, 0.5625, 0.7812, 0.5625, 0.7812, 0.5, 0.7812, 0.6875, 0.7812, 0.75, 0.75, 0.75, 0.75, 0.6875, 0.7812, 0.1875, 0.7812, 0.25, 0.75, 0.25, 0.75, 0.1875, 0.7812, 0.625, 0.7812, 0.6875, 0.75, 0.6875, 0.75, 0.625, 0.7812, 0.125, 0.7812, 0.1875, 0.75, 0.1875, 0.75, 0.125, 0.7812, 0.5625, 0.7812, 0.625, 0.75, 0.625, 0.75, 0.5625, 0.7812, 0.0625, 0.7812, 0.125, 0.75, 0.125, 0.75, 0.0625, 0.7812, 0.5, 0.7812, 0.5625, 0.75, 0.5625, 0.75, 0.5, 0.7812, 0.9375, 0.7656, 1.0, 0.75, 0.9375, 0.7656, 0.0, 0.7812, 0.0625, 0.75, 0.0625, 0.7812, 0.4375, 0.7812, 0.5, 0.75, 0.5, 0.75, 0.4375, 0.7812, 0.875, 0.7812, 0.9375, 0.75, 0.9375, 0.75, 0.875, 0.7812, 0.375, 0.7812, 0.4375, 0.75, 0.4375, 0.75, 0.375, 0.7812, 0.8125, 0.7812, 0.875, 0.75, 0.875, 0.75, 0.8125, 0.7812, 0.3125, 0.7812, 0.375, 0.75, 0.375, 0.75, 0.3125, 0.7812, 0.75, 0.7812, 0.8125, 0.75, 0.8125, 0.75, 0.75, 0.7812, 0.25, 0.7812, 0.3125, 0.75, 0.3125, 0.75, 0.25])
me_sphere.materials.append(mat_material_006)
me_sphere.use_remesh_fix_poles = True
me_sphere.use_remesh_preserve_attributes = False
me_sphere.use_mirror_vertex_groups = False
me_sphere.update()

# ---- objects
ob_plane = bpy.data.objects.new('Plane', me_plane)
ob_cube_001 = bpy.data.objects.new('Cube.001', me_cube_002)
ob_cube_002 = bpy.data.objects.new('Cube.002', me_cube_003)
ob_cube = bpy.data.objects.new('Cube', me_cube_004)
ob_area = bpy.data.objects.new('Area', light_area)
ob_camera = bpy.data.objects.new('Camera', cam_camera_001)
ob_cube_003 = bpy.data.objects.new('Cube.003', me_cube_005)
ob_sphere = bpy.data.objects.new('Sphere', me_sphere)

# ---- transforms, parenting, visibility, modifiers, constraints
ob_plane.location = (0.0, 0.0, 0.0)
ob_plane.scale = (2.976, 2.976, 2.976)
ob_plane.lineart.crease_threshold = 0.0
ob_cube_001.location = (1.259, 2.911, 2.039)
ob_cube_001.scale = (0.6681, 1.142, 0.6681)
ob_cube_001.lineart.crease_threshold = 0.0
_m = ob_cube_001.modifiers.new('Bevel', 'BEVEL')
_m.width = 0.14
_m.width_pct = 0.14
_m.segments = 5
_m.limit_method = 'NONE'
ob_cube_002.location = (-0.6241, 2.786, 2.104)
ob_cube_002.scale = (0.6681, 1.142, 0.6681)
ob_cube_002.lineart.crease_threshold = 0.0
_m = ob_cube_002.modifiers.new('Bevel', 'BEVEL')
_m.width = 0.14
_m.width_pct = 0.14
_m.segments = 5
_m.limit_method = 'NONE'
ob_cube.location = (-1.894, -0.9253, 0.1401)
ob_cube.scale = (0.842, 1.89, 0.2555)
ob_cube.lineart.crease_threshold = 0.0
ob_area.location = (-2.983, -4.693, 4.188)
ob_area.rotation_euler = (0.9646, -0.3078, -0.2954)
ob_area.scale = (8.04, 8.04, 8.04)
ob_area.lineart.crease_threshold = 0.0
ob_camera.location = (5.598, -12.81, 2.906)
ob_camera.rotation_euler = (1.438, 1.407e-06, 0.4468)
ob_camera.lineart.crease_threshold = 0.0
ob_cube_003.location = (0.8605, 0.2459, -0.1691)
ob_cube_003.lineart.crease_threshold = 0.0
ob_sphere.location = (0.8484, 0.2593, 0.3961)
ob_sphere.scale = (-0.1609, -0.1609, -0.1609)
ob_sphere.lineart.crease_threshold = 0.0

# ---- collection membership
col_collection.objects.link(ob_plane)
col_collection.objects.link(ob_cube_001)
col_collection.objects.link(ob_cube_002)
col_collection.objects.link(ob_cube)
col_collection.objects.link(ob_area)
col_collection.objects.link(ob_camera)
col_collection.objects.link(ob_cube_003)
col_collection.objects.link(ob_sphere)

# ---- scene / render settings (as saved in the file)
scene.camera = ob_camera
scene.frame_start = 1; scene.frame_end = 250; scene.frame_set(1)
scene.render.engine = 'CYCLES'
scene.cycles.samples = 128
scene.cycles.sampling_pattern = 'TABULATED_SOBOL'
scene.cycles.use_adaptive_sampling = False
scene.cycles.use_light_tree = False
scene.view_settings.view_transform = 'Filmic'
bpy.context.view_layer.update()
